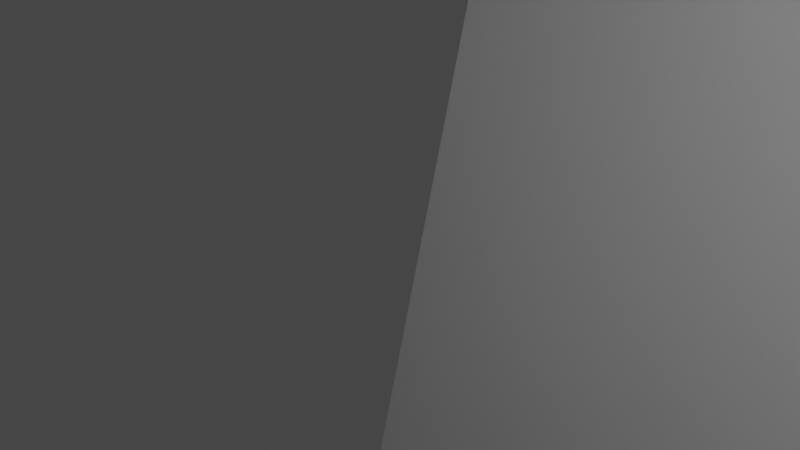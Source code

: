 # Source: print_finger.blend  (saved by Blender 3.6.11; exported with 4.5.12 LTS)
import bpy
from mathutils import Matrix  # noqa: F401  (used for matrix-valued properties, if any)

bpy.ops.wm.read_factory_settings(use_empty=True)
scene = bpy.context.scene
scene.name = 'Scene'

# ---- collections
col_collection = bpy.data.collections.new('Collection'); scene.collection.children.link(col_collection)

# ---- world
world_world = bpy.data.worlds.new('World'); scene.world = world_world
world_world.use_nodes = True; world_world.node_tree.nodes.clear()
_N = world_world.node_tree.nodes; _L = world_world.node_tree.links
n0 = _N.new('ShaderNodeOutputWorld'); n0.name = 'World Output'; n0.location = (300, 300)
n1 = _N.new('ShaderNodeBackground'); n1.name = 'Background'; n1.location = (10, 300)
n1.inputs[0].default_value = (0.05088, 0.05088, 0.05088, 1.0)
_L.new(n1.outputs[0], n0.inputs[0])
n0.is_active_output = True
world_world.color = (0.05088, 0.05088, 0.05088)
world_world.use_sun_shadow = False
world_world.sun_shadow_jitter_overblur = 0.0

# ---- cameras
cam_camera = bpy.data.cameras.new('Camera')
cam_camera.clip_end = 100.0
cam_camera.ortho_scale = 7.314

# ---- lights
light_light = bpy.data.lights.new('Light', 'POINT')
light_light.transmission_factor = 0.0
light_light.energy = 1000.0
light_light.shadow_soft_size = 0.1
light_light.shadow_maximum_resolution = 0.006
light_light.use_absolute_resolution = True

# ---- meshes
me_long_finger_print = bpy.data.meshes.new('long_finger_print')
me_long_finger_print.from_pydata([(-62.24, 20.96, -564.8), (62.76, 20.96, -564.8), (0.2642, 19.96, 448.1), (70.57, 20.96, -565.6), (0.2642, -47.24, 448.1), (3.971, -47.24, 447.7), (78.07, 20.96, -567.8), (-54.43, 20.96, -565.6), (-90.34, 20.96, 217.7), (84.99, 20.96, -571.5), (3.971, 19.96, 447.7), (-46.93, 20.96, -567.8), (7.535, -47.24, 446.7), (91.05, 20.96, -576.5), (0.2642, 232.0, 157.4), (96.02, 20.96, -582.6), (-40.01, 20.96, -571.5), (7.535, 19.96, 446.7), (99.72, 20.96, -589.5), (-33.95, 20.96, -576.5), (10.82, -47.24, 444.9), (-93.91, 20.96, 216.7), (102.0, 20.96, -597.0), (13.7, -47.24, 442.5), (102.8, 20.96, -604.8), (-28.98, 20.96, -582.6), (10.82, 19.96, 444.9), (16.06, -47.24, 439.7), (102.0, 20.96, -612.6), (-25.28, 20.96, -589.5), (-90.34, -47.34, 217.7), (99.72, 20.96, -620.1), (-23.0, 20.96, -597.0), (-97.19, 20.96, 214.9), (96.02, 20.96, -627.0), (13.7, 19.96, 442.5), (17.82, -47.24, 436.4), (91.05, 20.96, -633.1), (-22.24, 20.96, -604.8), (84.99, 20.96, -638.1), (106.3, 13.92, -690.1), (-100.1, 20.96, 212.5), (78.07, 20.96, -641.8), (-23.0, 20.96, -612.6), (18.9, -47.24, 432.8), (70.57, 20.96, -644.0), (16.06, 19.96, 439.7), (-25.28, 20.96, -620.1), (62.76, 20.96, -644.8), (19.26, -47.24, 429.1), (-28.98, 20.96, -627.0), (-105.7, 70.62, -690.0), (54.96, 20.96, -644.0), (18.9, -47.24, 425.4), (47.46, 20.96, -641.8), (-33.95, 20.96, -633.1), (17.82, 19.96, 436.4), (-102.4, 20.96, 209.7), (40.54, 20.96, -638.1), (17.82, -47.24, 421.8), (34.48, 20.96, -633.1), (-40.01, 20.96, -638.1), (-93.91, -47.34, 216.7), (18.9, 19.96, 432.8), (29.51, 20.96, -627.0), (-46.93, 20.96, -641.8), (-104.2, 20.96, 206.4), (25.81, 20.96, -620.1), (16.06, -47.24, 418.5), (23.53, 20.96, -612.6), (-54.43, 20.96, -644.0), (13.7, -47.24, 415.7), (22.76, 20.96, -604.8), (-62.24, 20.96, -644.8), (19.26, 19.96, 429.1), (10.82, -47.24, 413.3), (23.53, 20.96, -597.0), (-70.04, 20.96, -644.0), (25.81, 20.96, -589.5), (-105.3, 20.96, 202.8), (-6.807, 19.96, 422.0), (-77.54, 20.96, -641.8), (29.51, 20.96, -582.6), (18.9, 19.96, 425.4), (34.48, 20.96, -576.5), (7.535, -47.24, 411.5), (-84.46, 20.96, -638.1), (40.54, 20.96, -571.5), (106.2, 70.62, -690.0), (-105.6, 20.96, 199.1), (47.46, 20.96, -567.8), (-90.52, 20.96, -633.1), (17.82, 19.96, 421.8), (54.96, 20.96, -565.6), (-8.975, 19.96, 425.3), (-95.49, 20.96, -627.0), (3.971, -47.24, 410.5), (-97.19, -47.34, 214.9), (-99.19, 20.96, -620.1), (0.2642, -47.24, 410.1), (16.06, 19.96, 418.5), (-101.5, 20.96, -612.6), (-105.3, 20.96, 195.4), (-3.443, -47.24, 410.5), (-102.2, 20.96, -604.8), (13.7, 19.96, 415.7), (-7.007, -47.24, 411.5), (-101.5, 20.96, -597.0), (-104.2, 20.96, 191.8), (-10.29, -47.24, 413.3), (-99.19, 20.96, -589.5), (-105.8, 14.21, -690.1), (-102.4, 20.96, 188.5), (-95.49, 20.96, -582.6), (10.82, 19.96, 413.3), (-13.17, -47.24, 415.7), (-90.52, 20.96, -576.5), (-15.53, -47.24, 418.5), (7.535, 19.96, 411.5), (-100.1, 20.96, 185.7), (-84.46, 20.96, -571.5), (-100.1, -47.34, 212.5), (-77.54, 20.96, -567.8), (-17.29, -47.24, 421.8), (3.971, 19.96, 410.5), (-70.04, 20.96, -565.6), (-18.37, -47.24, 425.4), (-106.6, 91.17, -538.2), (-97.19, 20.96, 183.3), (-18.74, -47.24, 429.1), (0.2642, 19.96, 410.1), (-18.37, -47.24, 432.8), (-102.4, -47.34, 209.7), (-3.443, 19.96, 410.5), (-17.29, -47.24, 436.4), (-93.91, 20.96, 181.5), (107.3, 91.5, -539.7), (-7.007, 19.96, 411.5), (-15.53, -47.24, 439.7), (-90.34, 20.96, 180.5), (-13.17, -47.24, 442.5), (-10.29, 19.96, 413.3), (-10.29, -47.24, 444.9), (-86.64, 20.96, 180.1), (-104.7, -8.841, -537.6), (-7.007, -47.24, 446.7), (-13.17, 19.96, 415.7), (-3.443, -47.24, 447.7), (-82.93, 20.96, 180.5), (-15.53, 19.96, 418.5), (-104.2, -47.34, 206.4), (-79.36, 20.96, 181.5), (-17.29, 19.96, 421.8), (-18.37, 19.96, 425.4), (-76.08, 20.96, 183.3), (-18.74, 19.96, 429.1), (105.1, -8.911, -537.6), (-73.2, 20.96, 185.7), (-18.37, 19.96, 432.8), (-105.3, -47.34, 202.8), (-70.84, 20.96, 188.5), (-17.29, 19.96, 436.4), (106.6, -8.73, -666.6), (-69.08, 20.96, 191.8), (-15.53, 19.96, 439.7), (-13.17, 19.96, 442.5), (-68.0, 20.96, 195.4), (-105.6, -47.34, 199.1), (-10.29, 19.96, 444.9), (-67.64, 20.96, 199.1), (-106.0, -8.727, -667.0), (-7.007, 19.96, 446.7), (-3.443, 19.96, 447.7), (-68.0, 20.96, 202.8), (-69.08, 20.96, 206.4), (-106.4, 92.01, -668.7), (-105.3, -47.34, 195.4), (-70.84, 20.96, 209.7), (107.1, 91.58, -668.9), (-73.2, 20.96, 212.5), (-76.08, 20.96, 214.9), (-104.2, -47.34, 191.8), (-79.36, 20.96, 216.7), (-82.93, 20.96, 217.7), (-14.74, 132.9, 87.4), (-86.64, 20.96, 218.1), (-139.7, -7.036, 87.4), (-86.74, 20.96, 209.1), (-102.4, -47.34, 188.5), (-84.78, 20.96, 208.9), (-81.18, 20.96, 190.8), (-82.91, 20.96, 189.9), (-81.18, 20.96, 207.4), (-139.7, -77.04, 87.4), (-82.91, 20.96, 208.3), (-78.42, 20.96, 193.5), (-78.42, 20.96, 204.7), (-100.1, -47.34, 185.7), (-76.74, 20.96, 199.1), (-91.36, 230.0, 87.33), (-76.93, 20.96, 201.0), (-76.93, 20.96, 197.1), (-77.5, 20.96, 202.9), (-77.5, 20.96, 195.3), (-97.19, -47.34, 183.3), (-79.66, 20.96, 206.2), (-79.66, 20.96, 192.0), (140.3, -77.04, 467.4), (-96.74, 20.96, 199.1), (-95.97, 20.96, 195.3), (140.3, -7.036, 157.4), (-96.54, 20.96, 197.1), (-93.91, -47.34, 181.5), (-96.54, 20.96, 201.0), (-93.81, 20.96, 206.2), (-95.05, 20.96, 193.5), (-95.05, 20.96, 204.7), (-90.34, -47.34, 180.5), (-93.81, 20.96, 192.0), (-95.97, 20.96, 202.9), (-90.56, 20.96, 208.3), (64.82, -7.709, 157.4), (-92.29, 20.96, 190.8), (-92.29, 20.96, 207.4), (-88.69, 20.96, 189.3), (-84.78, 20.96, 189.3), (-139.7, -77.04, 467.4), (-86.74, 20.96, 189.1), (-90.56, 20.96, 189.9), (-86.64, -47.34, 180.1), (-88.69, 20.96, 208.9), (-139.7, -7.036, 157.4), (-96.74, -47.34, 199.1), (-95.97, -47.34, 195.3), (-96.54, -47.34, 197.1), (-96.54, -47.34, 201.0), (-93.81, -47.34, 192.0), (-82.93, -47.34, 180.5), (-95.05, -47.34, 193.5), (-95.05, -47.34, 204.7), (0.2643, -77.04, 467.4), (-95.97, -47.34, 202.9), (-93.81, -47.34, 206.2), (-139.7, 232.0, 157.4), (-90.56, -47.34, 189.9), (-92.29, -47.34, 190.8), (-79.36, -47.34, 181.5), (-92.29, -47.34, 207.4), (-86.74, -47.34, 209.1), (-88.69, -47.34, 208.9), (140.3, 232.0, 157.4), (-82.91, -47.34, 208.3), (-84.78, -47.34, 208.9), (-90.56, -47.34, 208.3), (-76.08, -47.34, 183.3), (-88.69, -47.34, 189.3), (-84.78, -47.34, 189.3), (140.3, -7.036, 87.4), (-86.74, -47.34, 189.1), (-81.18, -47.34, 190.8), (-73.2, -47.34, 185.7), (-81.18, -47.34, 207.4), (-82.91, -47.34, 189.9), (-79.66, -47.34, 206.2), (140.3, 231.0, 87.4), (-78.42, -47.34, 193.5), (-78.42, -47.34, 204.7), (-139.7, 231.0, 87.4), (-76.74, -47.34, 199.1), (-76.93, -47.34, 201.0), (-70.84, -47.34, 188.5), (-76.93, -47.34, 197.1), (-77.5, -47.34, 202.9), (-77.5, -47.34, 195.3), (-79.66, -47.34, 192.0), (-14.74, -10.29, 87.4), (-69.08, -47.34, 191.8), (0.2643, -77.04, 87.4), (-68.0, -47.34, 195.4), (140.3, -77.04, 87.4), (-67.64, -47.34, 199.1), (15.26, -10.29, 87.4), (-68.0, -47.34, 202.8), (-91.78, 133.1, 87.37), (0.2643, -10.29, 87.4), (-69.08, -47.34, 206.4), (91.59, 229.8, 87.79), (15.26, 132.7, 87.4), (-70.84, -47.34, 209.7), (-73.2, -47.34, 212.5), (94.27, 133.6, 87.58), (0.1336, -9.722, 466.3), (-76.08, -47.34, 214.9), (-14.74, 124.8, 41.11), (-79.36, -47.34, 216.7), (15.26, 124.7, 41.14), (1.504, 91.75, -603.5), (-82.93, -47.34, 217.7), (1.763, 91.34, -539.0), (-86.64, -47.34, 218.1), (1.242, 91.79, -668.8), (-106.5, 91.58, -601.8), (107.2, 91.54, -605.2), (-58.1, 91.73, -583.8), (-62.36, 91.73, -583.4), (-53.88, 91.73, -585.0), (-49.98, 91.73, -587.1), (-46.56, 91.73, -589.9), (-43.75, 91.73, -593.3), (-41.65, 91.73, -597.2), (-40.35, 91.73, -601.4), (-39.94, 91.73, -605.4), (-40.31, 91.73, -610.1), (-41.58, 91.73, -614.4), (-43.64, 91.73, -618.3), (-46.42, 91.73, -621.7), (-49.81, 91.73, -624.5), (-53.69, 91.73, -626.6), (-57.91, 91.73, -627.9), (-62.29, 91.73, -628.3), (-66.68, 91.73, -627.9), (-70.91, 91.73, -626.7), (-74.8, 91.73, -624.6), (-78.23, 91.73, -621.8), (-81.04, 91.73, -618.4), (-83.13, 91.73, -614.5), (-84.43, 91.73, -610.3), (-84.85, 91.73, -605.6), (-84.47, 91.73, -601.6), (-83.21, 91.73, -597.3), (-81.15, 91.73, -593.4), (-78.36, 91.73, -590.0), (-74.97, 91.73, -587.2), (-71.09, 91.73, -585.1), (-66.88, 91.73, -583.8), (66.9, 91.73, -583.8), (62.64, 91.73, -583.4), (71.12, 91.73, -585.0), (75.02, 91.73, -587.1), (78.44, 91.73, -589.9), (81.25, 91.73, -593.3), (83.35, 91.73, -597.2), (84.65, 91.73, -601.4), (85.08, 91.73, -605.6), (84.69, 91.73, -610.1), (83.42, 91.73, -614.4), (81.36, 91.73, -618.3), (78.58, 91.73, -621.7), (75.19, 91.73, -624.5), (71.31, 91.73, -626.6), (67.09, 91.73, -627.9), (62.71, 91.73, -628.3), (58.32, 91.73, -627.9), (54.09, 91.73, -626.7), (50.2, 91.73, -624.6), (46.77, 91.73, -621.8), (43.96, 91.73, -618.4), (41.87, 91.73, -614.5), (40.57, 91.73, -610.3), (40.17, 91.73, -605.4), (40.53, 91.73, -601.6), (41.79, 91.73, -597.3), (43.85, 91.73, -593.4), (46.64, 91.73, -590.0), (50.03, 91.73, -587.2), (53.91, 91.73, -585.1), (58.12, 91.73, -583.8), (140.0, -7.746, 467.0), (-139.2, -7.885, 467.4), (-179.7, 232.0, 157.3), (-179.7, -7.036, 157.4), (-179.7, 231.0, 87.4), (-179.8, -77.04, 87.4), (-179.8, -7.036, 87.4), (-175.8, -77.04, 467.4), (-175.2, -7.885, 467.4), (180.3, -77.04, 467.4), (180.3, -7.036, 157.4), (180.3, 232.0, 157.4), (180.3, -7.036, 87.4), (180.3, 231.0, 87.4), (180.3, -77.04, 87.4), (180.0, -7.746, 467.0), (76.74, -77.04, 182.8), (-76.08, -77.04, 183.3), (-97.19, -77.04, 183.3), (-73.2, -77.04, 185.7), (-100.1, -77.04, 185.7), (-102.4, -77.04, 188.5), (-73.2, -77.04, 212.5), (-70.84, -77.04, 188.5), (-70.84, -77.04, 209.7), (-67.64, -77.04, 199.1), (-68.0, -77.04, 202.8), (-69.08, -77.04, 191.8), (-68.0, -77.04, 195.4), (-69.08, -77.04, 206.4), (-105.3, -77.04, 195.4), (-105.6, -77.04, 199.1), (-104.2, -77.04, 191.8), (-105.3, -77.04, 202.8), (-104.2, -77.04, 206.4), (-97.19, -77.04, 214.9), (-93.91, -77.04, 216.7), (-102.4, -77.04, 209.7), (-100.1, -77.04, 212.5), (-90.34, -77.04, 217.7), (-76.08, -77.04, 214.9), (-79.36, -77.04, 216.7), (-86.64, -77.04, 218.1), (-82.93, -77.04, 217.7), (-86.64, -77.04, 180.1), (-79.36, -77.04, 181.5), (-82.93, -77.04, 180.5), (-93.91, -77.04, 181.5), (-90.34, -77.04, 180.5), (-70.84, -7.912, 188.5), (-70.74, -7.914, 188.7), (-102.4, -7.62, 188.5), (-102.7, -7.619, 189.0), (-73.2, -7.882, 185.7), (-100.1, -7.633, 185.7), (-97.19, -7.653, 183.3), (-86.64, -7.742, 180.1), (-90.34, -7.708, 180.5), (-93.91, -7.679, 181.5), (-79.36, -7.813, 181.5), (-82.93, -7.777, 180.5), (-76.08, -7.849, 183.3), (-104.2, -7.613, 191.8), (-69.08, -7.938, 191.8), (-105.6, -7.621, 199.1), (-105.3, -7.614, 195.4), (-105.3, -7.635, 202.8), (-102.4, -7.681, 209.7), (-100.1, -7.711, 212.5), (-104.2, -7.656, 206.4), (-68.0, -7.958, 195.4), (-79.36, -7.915, 216.7), (-73.2, -7.96, 212.5), (-76.08, -7.94, 214.9), (-67.64, -7.973, 199.1), (-68.0, -7.98, 202.8), (-69.08, -7.98, 206.4), (-70.84, -7.974, 209.7), (-82.93, -7.886, 217.7), (-97.19, -7.745, 214.9), (-93.91, -7.781, 216.7), (-86.64, -7.852, 218.1), (-90.34, -7.817, 217.7), (0.1413, -9.637, 448.1), (0.2642, -9.459, 410.1), (-64.85, -155.0, 231.9), (0.2642, -9.635, 448.1), (7.535, -9.359, 411.5), (7.535, -9.522, 446.7), (10.82, -9.319, 413.3), (3.971, -9.406, 410.5), (3.971, -9.579, 447.7), (10.82, -9.465, 444.9), (13.7, -9.287, 415.7), (16.06, -9.364, 439.7), (16.06, -9.266, 418.5), (13.7, -9.412, 442.5), (19.26, -9.268, 429.1), (18.9, -9.291, 432.8), (17.82, -9.255, 421.8), (18.9, -9.256, 425.4), (17.82, -9.323, 436.4), (-18.74, -9.29, 429.1), (-18.37, -9.277, 425.4), (-18.37, -9.312, 432.8), (-15.53, -9.285, 418.5), (-15.53, -9.383, 439.7), (-13.17, -9.304, 415.7), (-17.29, -9.276, 421.8), (-17.29, -9.343, 436.4), (-10.29, -9.332, 413.3), (-10.29, -9.479, 444.9), (-3.443, -9.413, 410.5), (-3.443, -9.586, 447.7), (-7.007, -9.369, 411.5), (-7.007, -9.532, 446.7), (-13.17, -9.429, 442.5), (10.82, -77.04, 444.9), (7.535, -77.04, 446.7), (17.82, -77.04, 421.8), (16.06, -77.04, 439.7), (13.7, -77.04, 442.5), (19.26, -77.04, 429.1), (18.9, -77.04, 432.8), (18.9, -77.04, 425.4), (17.82, -77.04, 436.4), (0.2643, -77.04, 448.1), (0.2643, -77.04, 410.1), (3.971, -77.04, 410.5), (7.535, -77.04, 411.5), (3.971, -77.04, 447.7), (10.82, -77.04, 413.3), (16.06, -77.04, 418.5), (13.7, -77.04, 415.7), (-7.007, -77.04, 411.5), (-3.443, -77.04, 410.5), (0.2642, -77.04, 448.1), (64.92, -155.0, 232.0), (-15.53, -77.04, 418.5), (-7.007, -77.04, 446.7), (-7.129, -77.04, 446.6), (-3.443, -77.04, 447.7), (-10.29, -77.04, 413.3), (-13.17, -77.04, 415.7), (-18.74, -77.04, 429.1), (-17.29, -77.04, 421.8), (-18.37, -77.04, 425.4), (-18.37, -77.04, 432.8), (-13.17, -77.04, 442.5), (-10.29, -77.04, 444.9), (-15.53, -77.04, 439.7), (-17.29, -77.04, 436.4), (-5.292, 19.96, 437.4), (-1.687, 19.96, 438.9), (-3.563, 19.96, 438.3), (0.2642, 19.96, 439.1), (4.091, 19.96, 438.3), (2.215, 19.96, 438.9), (5.82, 19.96, 420.8), (5.82, 19.96, 437.4), (8.579, 19.96, 423.5), (8.579, 19.96, 434.7), (10.26, 19.96, 429.1), (10.07, 19.96, 427.1), (10.07, 19.96, 431.0), (9.503, 19.96, 432.9), (7.335, 19.96, 422.0), (9.503, 19.96, 425.3), (7.335, 19.96, 436.2), (-9.736, 19.96, 429.1), (-9.544, 19.96, 427.1), (-9.544, 19.96, 431.0), (-8.05, 19.96, 423.5), (-8.05, 19.96, 434.7), (-8.975, 19.96, 432.9), (-3.563, 19.96, 419.9), (-5.292, 19.96, 420.8), (0.2642, 19.96, 419.1), (4.091, 19.96, 419.9), (2.215, 19.96, 419.3), (-1.687, 19.96, 419.3), (-6.807, 19.96, 436.2), (-8.05, -47.24, 434.7), (-5.292, -47.24, 437.4), (-6.807, -47.24, 436.2), (-1.687, -47.24, 438.9), (2.215, -47.24, 438.9), (0.2642, -47.24, 439.1), (-3.563, -47.24, 438.3), (5.82, -47.24, 437.4), (8.579, -47.24, 434.7), (9.503, -47.24, 432.9), (7.335, -47.24, 436.2), (10.26, -47.24, 429.1), (10.07, -47.24, 431.0), (10.07, -47.24, 427.1), (4.091, -47.24, 438.3), (-9.736, -47.24, 429.1), (-8.83, -47.24, 425.4), (-9.544, -47.24, 427.1), (-9.544, -47.24, 431.0), (-5.292, -47.24, 420.8), (-6.61, -47.24, 422.1), (-3.563, -47.24, 419.9), (-8.975, -47.24, 432.9), (-1.687, -47.24, 419.3), (4.091, -47.24, 419.9), (2.215, -47.24, 419.3), (0.2642, -47.24, 419.1), (7.335, -47.24, 422.0), (9.503, -47.24, 425.3), (8.579, -47.24, 423.5), (5.82, -47.24, 420.8), (-8.05, -47.23, 423.5), (140.2, -7.133, 199.6), (86.26, 20.96, 218.1), (86.26, -47.34, 218.1), (89.97, 20.96, 217.7), (93.54, 20.96, 216.7), (96.82, 20.96, 214.9), (89.97, -47.34, 217.7), (99.7, 20.96, 212.5), (93.54, -47.34, 216.7), (102.1, 20.96, 209.7), (103.8, 20.96, 206.4), (104.9, 20.96, 202.8), (96.82, -47.34, 214.9), (105.3, 20.96, 199.1), (99.7, -47.34, 212.5), (104.9, 20.96, 195.4), (103.8, 20.96, 191.8), (102.1, 20.96, 188.5), (102.1, -47.34, 209.7), (99.7, 20.96, 185.7), (96.82, 20.96, 183.3), (93.54, 20.96, 181.5), (103.8, -47.34, 206.4), (89.97, 20.96, 180.5), (86.26, 20.96, 180.1), (104.9, -47.34, 202.8), (82.56, 20.96, 180.5), (78.99, 20.96, 181.5), (105.3, -47.34, 199.1), (75.71, 20.96, 183.3), (72.83, 20.96, 185.7), (104.9, -47.34, 195.4), (70.47, 20.96, 188.5), (103.8, -47.34, 191.8), (68.71, 20.96, 191.8), (67.63, 20.96, 195.4), (102.1, -47.34, 188.5), (67.26, 20.96, 199.1), (67.63, 20.96, 202.8), (99.7, -47.34, 185.7), (68.71, 20.96, 206.4), (70.47, 20.96, 209.7), (72.83, 20.96, 212.5), (96.82, -47.34, 183.3), (75.71, 20.96, 214.9), (78.99, 20.96, 216.7), (93.54, -47.34, 181.5), (82.56, 20.96, 217.7), (89.97, -47.34, 180.5), (86.26, -47.34, 180.1), (82.56, -47.34, 180.5), (78.99, -47.34, 181.5), (75.71, -47.34, 183.3), (86.36, -47.34, 189.1), (72.83, -47.34, 185.7), (70.47, -47.34, 188.5), (86.36, 20.96, 209.1), (88.32, 20.96, 208.9), (91.92, 20.96, 190.8), (90.19, 20.96, 189.9), (91.92, 20.96, 207.4), (90.19, 20.96, 208.3), (94.68, 20.96, 193.5), (68.71, -47.34, 191.8), (94.68, 20.96, 204.7), (96.36, 20.96, 199.1), (96.17, 20.96, 201.0), (96.17, 20.96, 197.1), (95.6, 20.96, 202.9), (95.6, 20.96, 195.3), (93.44, 20.96, 206.2), (93.44, 20.96, 192.0), (76.36, 20.96, 199.1), (67.63, -47.34, 195.4), (77.13, 20.96, 195.3), (76.56, 20.96, 197.1), (76.56, 20.96, 201.0), (79.29, 20.96, 192.0), (78.05, 20.96, 193.5), (78.05, 20.96, 204.7), (77.13, 20.96, 202.9), (80.81, 20.96, 207.4), (67.26, -47.34, 199.1), (82.54, 20.96, 189.9), (82.54, 20.96, 208.3), (84.41, 20.96, 208.9), (88.32, 20.96, 189.3), (67.63, -47.34, 202.8), (86.36, 20.96, 189.1), (84.41, 20.96, 189.3), (80.81, 20.96, 190.8), (79.29, 20.96, 206.2), (68.71, -47.34, 206.4), (70.47, -47.34, 209.7), (72.83, -47.34, 212.5), (75.71, -47.34, 214.9), (78.99, -47.34, 216.7), (82.56, -47.34, 217.7), (86.36, -47.34, 209.1), (88.32, -47.34, 208.9), (91.92, -47.34, 190.8), (90.19, -47.34, 189.9), (91.92, -47.34, 207.4), (90.19, -47.34, 208.3), (94.68, -47.34, 193.5), (94.68, -47.34, 204.7), (96.36, -47.34, 199.1), (96.17, -47.34, 201.0), (96.17, -47.34, 197.1), (95.6, -47.34, 202.9), (93.44, -47.34, 206.2), (93.44, -47.34, 192.0), (76.36, -47.34, 199.1), (77.13, -47.34, 195.3), (76.56, -47.34, 197.1), (76.56, -47.34, 201.0), (79.29, -47.34, 192.0), (78.05, -47.34, 193.5), (78.05, -47.34, 204.7), (77.13, -47.34, 202.9), (80.81, -47.34, 207.4), (82.54, -47.34, 189.9), (82.54, -47.34, 208.3), (84.41, -47.34, 208.9), (88.32, -47.34, 189.3), (84.41, -47.34, 189.3), (80.81, -47.34, 190.8), (79.29, -47.34, 206.2), (75.71, -77.04, 183.3), (86.26, -77.04, 180.1), (93.54, -77.04, 181.5), (96.82, -77.04, 183.3), (89.97, -77.04, 180.5), (78.99, -77.04, 181.5), (82.56, -77.04, 180.5), (99.7, -77.04, 185.7), (72.83, -77.04, 185.7), (70.47, -77.04, 188.5), (67.26, -77.04, 199.1), (67.63, -77.04, 195.4), (67.63, -77.04, 202.8), (70.47, -77.04, 209.7), (68.71, -77.04, 191.8), (68.71, -77.04, 206.4), (72.83, -77.04, 212.5), (93.54, -77.04, 216.7), (99.7, -77.04, 212.5), (96.82, -77.04, 214.9), (105.3, -77.04, 199.1), (104.9, -77.04, 195.4), (103.8, -77.04, 191.8), (103.8, -77.04, 206.4), (102.1, -77.04, 188.5), (102.1, -77.04, 209.7), (89.97, -77.04, 217.7), (75.71, -77.04, 214.9), (86.26, -77.04, 218.1), (78.99, -77.04, 216.7), (82.56, -77.04, 217.7), (95.6, -47.34, 195.3), (70.47, -7.889, 188.5), (102.1, -7.596, 188.5), (68.71, -7.913, 191.8), (99.7, -7.677, 212.5), (102.1, -7.648, 209.7), (105.3, -7.592, 199.1), (104.9, -7.587, 195.4), (104.9, -7.605, 202.8), (103.8, -7.623, 206.4), (103.8, -7.588, 191.8), (67.63, -7.932, 195.4), (67.26, -7.944, 199.1), (67.63, -7.95, 202.8), (68.71, -7.948, 206.4), (78.99, -7.878, 216.7), (70.47, -7.94, 209.7), (72.83, -7.926, 212.5), (75.71, -7.905, 214.9), (96.82, -7.709, 214.9), (82.56, -7.848, 217.7), (93.54, -7.744, 216.7), (89.97, -7.779, 217.7), (86.26, -7.814, 218.1), (102.1, -7.596, 188.5), (99.7, -7.611, 185.7), (72.83, -7.86, 185.7), (75.71, -7.827, 183.3), (86.26, -7.722, 180.1), (82.56, -7.757, 180.5), (78.99, -7.793, 181.5), (89.97, -7.688, 180.5), (93.54, -7.658, 181.5), (96.82, -7.632, 183.3), (104.9, -77.06, 202.8), (-139.7, -7.146, 197.7), (64.92, -7.987, 232.0), (-64.74, -8.286, 231.9), (64.94, -77.04, 157.4), (64.92, -77.06, 232.0), (-64.4, -7.709, 157.4), (0.2643, -77.04, 157.3), (-64.8, -77.04, 157.3), (-64.85, -77.04, 231.9), (0.2643, -77.04, 231.9), (0.2643, -155.0, 231.9), (64.92, -155.0, 262.0), (-64.85, -155.0, 261.9), (0.2643, -155.0, 261.9), (64.92, -77.53, 262.0), (-65.07, -77.04, 261.9), (0.2701, -77.28, 261.9), (62.56, -8.73, -666.7), (-54.43, -8.819, -565.6), (-62.24, -8.818, -564.8), (-28.98, -8.803, -582.6), (-33.95, -8.81, -576.5), (-46.93, -8.818, -567.8), (-40.01, -8.815, -571.5), (-84.46, -8.753, -638.1), (-84.37, -8.812, -571.5), (-77.54, -8.75, -641.8), (-77.54, -8.815, -567.8), (-70.04, -8.748, -644.0), (-62.24, -8.747, -644.8), (-54.43, -8.748, -644.0), (-33.95, -8.758, -633.1), (-46.93, -8.75, -641.8), (-40.01, -8.753, -638.1), (-70.04, -8.817, -565.6), (-25.28, -8.796, -589.5), (-23.0, -8.79, -597.0), (-28.98, -8.763, -627.0), (-22.24, -8.783, -604.8), (-25.28, -8.77, -620.1), (-23.0, -8.776, -612.6), (-84.46, -8.812, -571.5), (-90.52, -8.807, -576.5), (-90.52, -8.757, -633.1), (-102.2, -8.782, -604.8), (-101.5, -8.775, -612.6), (-101.5, -8.789, -597.0), (-95.49, -8.802, -582.6), (-95.49, -8.762, -627.0), (-99.19, -8.768, -620.1), (-99.19, -8.795, -589.5), (-62.34, 20.96, -583.4), (-58.1, 20.96, -583.8), (-53.88, 20.96, -585.0), (-49.98, 20.96, -587.1), (-46.56, 20.96, -589.9), (-43.75, 20.96, -593.3), (-41.65, 20.96, -597.2), (-40.35, 20.96, -601.4), (-39.91, 20.96, -605.6), (-40.02, 20.96, -607.1), (-40.31, 20.96, -610.1), (-41.58, 20.96, -614.4), (-43.64, 20.96, -618.3), (-46.42, 20.96, -621.7), (-49.81, 20.96, -624.5), (-53.69, 20.96, -626.6), (-57.91, 20.96, -627.9), (-62.29, 20.96, -628.3), (-66.68, 20.96, -627.9), (-70.91, 20.96, -626.7), (-74.8, 20.96, -624.6), (-78.23, 20.96, -621.8), (-81.04, 20.96, -618.4), (-83.13, 20.96, -614.5), (-84.43, 20.96, -610.3), (-84.87, 20.96, -605.9), (-84.47, 20.96, -601.6), (-83.21, 20.96, -597.3), (-81.15, 20.96, -593.4), (-78.36, 20.96, -590.0), (-74.97, 20.96, -587.2), (-71.09, 20.96, -585.1), (-66.88, 20.96, -583.8), (85.09, -8.764, -638.0), (84.8, -8.857, -571.4), (91.05, -8.773, -633.1), (91.05, -8.852, -576.5), (96.02, -8.783, -627.0), (99.72, -8.793, -620.1), (96.02, -8.845, -582.6), (102.8, -8.816, -604.8), (102.0, -8.805, -612.6), (102.0, -8.827, -597.0), (99.72, -8.836, -589.5), (23.53, -8.779, -612.6), (22.76, -8.79, -604.8), (23.53, -8.801, -597.0), (25.81, -8.812, -589.5), (34.48, -8.833, -576.5), (40.54, -8.842, -571.5), (47.46, -8.85, -567.8), (62.76, -8.859, -564.8), (54.96, -8.855, -565.6), (78.07, -8.86, -567.8), (70.57, -8.86, -565.6), (29.51, -8.823, -582.6), (62.7, -8.749, -644.8), (54.96, -8.75, -644.0), (25.81, -8.77, -620.1), (29.51, -8.764, -627.0), (34.48, -8.759, -633.1), (47.46, -8.751, -641.8), (40.54, -8.755, -638.1), (62.66, 20.96, -583.4), (66.9, 20.96, -583.8), (71.12, 20.96, -585.0), (75.02, 20.96, -587.1), (78.44, 20.96, -589.9), (81.25, 20.96, -593.3), (83.35, 20.96, -597.2), (84.65, 20.96, -601.4), (85.09, 20.96, -605.7), (84.69, 20.96, -610.1), (83.42, 20.96, -614.4), (81.36, 20.96, -618.3), (78.58, 20.96, -621.7), (75.19, 20.96, -624.5), (71.31, 20.96, -626.6), (67.09, 20.96, -627.9), (62.71, 20.96, -628.3), (58.32, 20.96, -627.9), (54.09, 20.96, -626.7), (50.2, 20.96, -624.6), (46.77, 20.96, -621.8), (43.96, 20.96, -618.4), (41.87, 20.96, -614.5), (40.57, 20.96, -610.3), (40.13, 20.96, -605.8), (40.53, 20.96, -601.6), (41.79, 20.96, -597.3), (43.85, 20.96, -593.4), (46.64, 20.96, -590.0), (50.03, 20.96, -587.2), (53.91, 20.96, -585.1), (58.12, 20.96, -583.8), (78.07, -8.756, -641.8), (70.57, -8.75, -644.0)], [], [(40, 51, 88), (40, 111, 51), (298, 127, 286, 136), (14, 221, 210), (162, 178, 302, 136), (162, 136, 156), (40, 88, 178), (40, 178, 162), (175, 170, 127, 301), (127, 170, 144), (51, 111, 175), (175, 111, 170), (286, 290, 156), (40, 170, 111), (162, 792, 170, 40), (88, 175, 300, 178), (88, 51, 175), (286, 156, 136), (859, 162, 156, 860, 862, 865, 869, 868, 866, 867, 864, 863, 861), (156, 144, 794, 793, 797, 798, 796, 795, 810, 811, 813, 871, 872, 873, 881, 874, 875, 876, 878, 877, 880, 879, 860), (794, 144, 800, 802, 809), (816, 800, 144, 170, 799, 818, 823, 824, 820, 819, 821, 825, 822, 817), (453, 450, 291, 367, 776, 777, 451, 457, 454, 456, 460, 462, 466, 467, 464, 465, 468, 461, 463, 459, 455, 458), (291, 226, 240), (291, 240, 207), (210, 250, 14), (250, 210, 377, 378), (264, 250, 378, 380), (231, 267, 186), (243, 267, 231), (193, 186, 275), (193, 275, 277), (485, 240, 493, 497), (503, 493, 240, 507, 506, 508), (782, 384, 412, 413, 411, 415, 414, 385, 193, 277), (184, 275, 186), (243, 231, 14), (283, 184, 186), (275, 284, 277), (277, 284, 281), (277, 281, 279), (279, 281, 257), (287, 290, 257), (257, 281, 287), (286, 264, 290), (264, 257, 290), (281, 293, 295), (293, 281, 275), (184, 293, 275), (790, 408, 407, 389, 391, 396, 393, 392, 395, 394, 390, 386, 384, 782, 783, 784, 791), (295, 287, 281), (14, 231, 780, 221), (243, 14, 267), (199, 267, 14), (14, 250, 264), (14, 264, 286), (367, 207, 376, 382), (367, 382, 377, 210, 581), (231, 186, 193), (368, 226, 291), (477, 481, 479, 451, 777, 368, 291, 450, 480, 482, 478, 483, 473, 476, 471, 469, 470, 475, 472, 474), (199, 286, 127), (199, 144, 283), (127, 144, 199), (312, 311, 296, 300, 175, 301, 327, 326, 325, 324, 323, 322, 321, 320, 319, 318, 317, 316, 315, 314, 313), (328, 327, 301, 127, 298, 296, 311, 310, 309, 308, 307, 306, 305, 303, 304, 334, 333, 332, 331, 330, 329), (336, 335, 890, 889), (890, 335, 337, 891), (891, 337, 338, 892), (892, 338, 339, 893), (893, 339, 340, 894), (894, 340, 341, 895), (895, 341, 342, 896), (896, 342, 343, 897), (897, 343, 344, 898), (898, 344, 345, 899), (899, 345, 346, 900), (900, 346, 347, 901), (901, 347, 348, 902), (902, 348, 349, 903), (903, 349, 350, 904), (904, 350, 351, 905), (905, 351, 352, 906), (906, 352, 353, 907), (907, 353, 354, 908), (908, 354, 355, 909), (909, 355, 356, 910), (910, 356, 357, 911), (911, 357, 358, 912), (913, 912, 358, 359), (913, 359, 360, 914), (914, 360, 361, 915), (915, 361, 362, 916), (362, 363, 917, 916), (917, 363, 364, 918), (918, 364, 365, 919), (919, 365, 366, 920), (366, 336, 889, 920), (304, 303, 827, 826), (827, 303, 305, 828), (828, 305, 306, 829), (829, 306, 307, 830), (830, 307, 308, 831), (831, 308, 309, 832), (832, 309, 310, 833), (833, 310, 311, 834), (836, 835, 834, 311, 312), (836, 312, 313, 837), (837, 313, 314, 838), (838, 314, 315, 839), (839, 315, 316, 840), (840, 316, 317, 841), (841, 317, 318, 842), (842, 318, 319, 843), (843, 319, 320, 844), (844, 320, 321, 845), (845, 321, 322, 846), (846, 322, 323, 847), (847, 323, 324, 848), (848, 324, 325, 849), (849, 325, 326, 850), (850, 326, 327, 851), (851, 327, 328, 852), (852, 328, 329, 853), (853, 329, 330, 854), (330, 331, 855, 854), (855, 331, 332, 856), (856, 332, 333, 857), (857, 333, 334, 858), (334, 304, 826, 858), (286, 199, 14), (293, 283, 144), (295, 290, 287), (290, 295, 156), (293, 184, 283), (267, 199, 283, 186), (293, 144, 156, 295), (231, 226, 368, 775), (193, 226, 231), (780, 231, 419, 418, 421, 422, 425, 424, 423, 427, 426, 428, 420, 416, 417), (429, 419, 231, 775, 431, 432), (367, 291, 207), (370, 231, 243, 369), (193, 186, 373, 372), (368, 226, 374, 375), (369, 243, 267, 371), (371, 267, 186, 373), (370, 369, 371, 373), (374, 372, 373, 370, 375), (374, 226, 193, 372), (775, 368, 375, 370, 231), (377, 379, 378), (378, 379, 380), (376, 381, 379), (376, 379, 382), (279, 257, 379, 381), (207, 279, 381, 376), (210, 257, 379, 377), (257, 367, 382, 379), (257, 264, 380, 379), (378, 382, 367, 250), (377, 382, 378), (367, 581, 210, 250), (243, 369, 375, 368), (370, 375, 369), (368, 775, 231, 243), (344, 343, 302, 178, 300, 296, 359, 358, 357, 356, 355, 354, 353, 352, 351, 350, 349, 348, 347, 346, 345), (360, 359, 296, 298, 136, 302, 343, 342, 341, 340, 339, 338, 337, 335, 336, 366, 364, 363, 362, 361), (233, 234, 176, 181, 188, 197, 204, 212, 217, 229, 237, 246, 254, 260, 270, 276, 278, 280, 282, 285, 288, 289, 292, 294, 297, 299, 30, 249, 248, 252, 251, 261, 263, 266, 272, 269, 268, 271, 273, 265, 274, 259, 262, 256, 258, 255, 244, 245, 236, 238), (253, 249, 30, 62, 97, 121, 132, 150, 159, 167, 176, 234, 232, 235, 241, 239, 242, 247), (406, 30, 299, 409), (62, 30, 406, 403), (402, 97, 62, 403), (405, 121, 97, 402), (404, 132, 121, 405), (401, 150, 132, 404), (400, 159, 150, 401), (398, 167, 159, 400), (397, 176, 167, 398), (399, 181, 176, 397), (188, 181, 399, 388), (387, 197, 188, 388), (385, 204, 197, 387), (385, 414, 212, 204), (415, 217, 212, 414), (411, 229, 217, 415), (413, 237, 229, 411), (412, 246, 237, 413), (384, 254, 246, 412), (386, 260, 254, 384), (270, 260, 386, 390), (394, 276, 270, 390), (395, 278, 276, 394), (392, 280, 278, 395), (393, 282, 280, 392), (396, 285, 282, 393), (391, 288, 285, 396), (389, 289, 288, 391), (407, 292, 289, 389), (294, 292, 407, 408), (297, 294, 408, 410), (299, 297, 410, 409), (112, 108, 102, 211, 209, 215, 218, 222, 228, 224, 227, 225, 191, 190, 206, 195, 203, 201, 198, 200, 202, 196, 205, 192, 194, 189, 187, 230, 8, 185, 183, 182, 180, 179, 177, 174, 173, 169, 166, 163, 160, 157, 154, 151, 148, 143, 139, 135, 128, 119), (57, 41, 33, 21, 8, 230, 220, 223, 214, 216, 219, 213, 208, 211, 102, 89, 79, 66), (448, 185, 8, 449), (449, 8, 21, 447), (447, 21, 33, 446), (446, 33, 41, 435), (435, 41, 57, 434), (434, 57, 66, 436), (436, 66, 79, 433), (433, 79, 89, 431), (431, 89, 102, 432), (432, 102, 108, 429), (419, 429, 108, 112, 418), (112, 119, 421, 418), (421, 119, 128, 422), (422, 128, 135, 425), (425, 135, 139, 424), (424, 139, 143, 423), (423, 143, 148, 427), (427, 148, 151, 426), (426, 151, 154, 428), (428, 154, 157, 420), (420, 157, 160, 416), (417, 416, 160, 163, 430), (430, 163, 166, 437), (437, 166, 169, 441), (441, 169, 173, 442), (442, 173, 174, 443), (174, 177, 444, 443), (177, 179, 439, 444), (439, 179, 180, 440), (440, 180, 182, 438), (438, 182, 183, 445), (445, 183, 185, 448), (187, 189, 252, 248), (189, 194, 251, 252), (194, 192, 261, 251), (192, 205, 263, 261), (205, 196, 266, 263), (196, 202, 272, 266), (272, 202, 200, 269), (269, 200, 198, 268), (268, 198, 201, 271), (271, 201, 203, 273), (273, 203, 195, 265), (265, 195, 206, 274), (274, 206, 190, 259), (259, 190, 191, 262), (262, 191, 225, 256), (256, 225, 227, 258), (258, 227, 224, 255), (255, 224, 228, 244), (244, 228, 222, 245), (245, 222, 218, 236), (236, 218, 215, 238), (215, 209, 233, 238), (209, 211, 234, 233), (234, 211, 208, 232), (232, 208, 213, 235), (235, 213, 219, 241), (241, 219, 216, 239), (239, 216, 214, 242), (214, 223, 247, 242), (223, 220, 253, 247), (220, 230, 249, 253), (230, 187, 248, 249), (458, 10, 2, 453), (455, 17, 10, 458), (459, 26, 17, 455), (463, 35, 26, 459), (461, 46, 35, 463), (468, 56, 46, 461), (465, 63, 56, 468), (464, 74, 63, 465), (467, 83, 74, 464), (466, 92, 83, 467), (100, 92, 466, 462), (105, 100, 462, 460), (456, 114, 105, 460), (454, 118, 114, 456), (457, 124, 118, 454), (451, 130, 124, 457), (479, 133, 130, 451), (481, 137, 133, 479), (477, 141, 137, 481), (474, 146, 141, 477), (149, 146, 474, 472), (152, 149, 472, 475), (470, 153, 152, 475), (469, 155, 153, 470), (471, 158, 155, 469), (476, 161, 158, 471), (473, 164, 161, 476), (483, 165, 164, 473), (478, 168, 165, 483), (482, 171, 168, 478), (480, 172, 171, 482), (480, 450, 453, 2, 172), (532, 528, 46, 56, 63, 74, 83, 92, 100, 105, 114, 118, 124, 130, 133, 137, 141, 146, 149, 152, 153, 155, 158, 161, 164, 165, 168, 519, 548, 540, 541, 538, 536, 537, 94, 539, 80, 543, 542, 547, 544, 546, 545, 525, 533, 527, 534, 530, 529, 531), (172, 2, 10, 17, 26, 35, 46, 528, 535, 526, 523, 524, 522, 520, 521, 519, 168, 171), (4, 5, 497, 493, 503), (497, 5, 12, 485), (485, 12, 20, 484), (484, 20, 23, 488), (488, 23, 27, 487), (487, 27, 36, 492), (492, 36, 44, 490), (490, 44, 49, 489), (489, 49, 53, 491), (491, 53, 59, 486), (486, 59, 68, 499), (499, 68, 71, 500), (500, 71, 75, 498), (498, 75, 85, 496), (496, 85, 96, 495), (494, 495, 96, 99), (494, 99, 103, 502), (502, 103, 106, 501), (501, 106, 109, 509), (509, 109, 115, 510), (510, 115, 117, 505), (505, 117, 123, 512), (512, 123, 126, 513), (513, 126, 129, 511), (511, 129, 131, 514), (514, 131, 134, 518), (518, 134, 138, 517), (517, 138, 140, 515), (515, 140, 142, 516), (507, 516, 142, 145, 506), (506, 145, 147, 508), (508, 147, 4, 503), (565, 580, 539, 94), (36, 27, 23, 20, 12, 563, 556, 559, 557, 558, 561, 560, 562, 577, 59, 53, 49, 44), (522, 524, 553, 554), (524, 523, 563, 553), (523, 526, 556, 563), (526, 535, 559, 556), (559, 535, 528, 557), (557, 528, 532, 558), (558, 532, 531, 561), (561, 531, 529, 560), (560, 529, 530, 562), (562, 530, 534, 577), (577, 534, 527, 578), (578, 527, 533, 576), (576, 533, 525, 579), (579, 525, 545, 573), (573, 545, 546, 574), (574, 546, 544, 575), (575, 544, 547, 572), (572, 547, 542, 570), (570, 542, 543, 568), (80, 569, 568, 543), (539, 580, 569, 80), (565, 94, 537, 566), (537, 536, 564, 566), (536, 538, 567, 564), (538, 541, 571, 567), (571, 541, 540, 549), (540, 548, 551, 549), (548, 519, 550, 551), (519, 521, 555, 550), (521, 520, 552, 555), (520, 522, 554, 552), (126, 123, 117, 115, 109, 106, 103, 99, 96, 85, 75, 71, 68, 59, 577, 578, 576, 579, 573, 574, 575, 572, 570, 568, 569, 580, 565, 566, 564, 567, 571, 549, 551, 550, 555, 552, 554, 553, 563, 12, 5, 4, 147, 145, 142, 140, 138, 134, 131, 129), (672, 708, 699, 660), (661, 660, 699, 700), (656, 653, 693, 695), (696, 693, 653, 657), (681, 639, 640, 682), (667, 705, 682, 640), (648, 689, 687, 646), (737, 583, 587, 735), (587, 589, 726, 735), (726, 589, 593, 728), (728, 593, 595, 727), (727, 595, 599, 734), (734, 599, 603, 732), (729, 609, 612, 730), (730, 612, 614, 731), (731, 614, 617, 733), (733, 617, 620, 716), (716, 620, 624, 712), (712, 624, 627, 711), (711, 627, 629, 713), (713, 629, 630, 710), (710, 630, 631, 715), (715, 631, 632, 714), (714, 632, 633, 709), (709, 633, 635, 717), (717, 635, 636, 718), (636, 644, 723, 718), (723, 644, 654, 720), (720, 654, 663, 719), (719, 663, 668, 721), (721, 668, 673, 724), (724, 673, 674, 722), (674, 675, 725, 722), (725, 675, 676, 736), (676, 677, 738, 736), (677, 678, 739, 738), (678, 583, 737, 739), (676, 675, 674, 673, 668, 663, 654, 695, 693, 696, 700, 699, 708, 701, 703, 704, 678, 677), (700, 696, 657, 661), (646, 687, 688, 647), (690, 686, 645, 649), (762, 584, 582, 763), (761, 585, 584, 762), (759, 586, 585, 761), (744, 588, 586, 759), (745, 590, 588, 744), (749, 591, 590, 745), (748, 592, 591, 749), (746, 594, 592, 748), (747, 596, 594, 746), (597, 596, 747, 750), (742, 764, 598, 597, 750), (600, 598, 764, 765), (773, 601, 600, 765), (772, 602, 601, 773), (771, 604, 602, 772), (768, 605, 604, 771), (769, 607, 605, 768), (770, 608, 607, 769), (767, 610, 608, 770), (766, 611, 610, 767), (741, 613, 611, 766), (743, 615, 613, 741), (751, 616, 615, 743), (752, 618, 616, 751), (753, 619, 618, 752), (621, 619, 753, 754), (622, 621, 754, 756), (623, 622, 756, 757), (758, 625, 623, 757), (755, 626, 625, 758), (690, 649, 647, 688), (740, 650, 643, 685), (760, 628, 626, 755), (763, 582, 628, 760), (666, 628, 582, 584, 585, 586, 588, 590, 591, 592, 594, 596, 597, 598, 600, 601, 602, 604, 605, 607, 608, 610, 611, 613, 615, 616, 656, 655, 659, 658, 671, 664, 670, 669, 667, 640, 639, 652, 643, 650, 648, 646, 647, 649, 645, 651, 641, 642, 638, 637), (653, 656, 616, 618, 619, 621, 622, 623, 625, 626, 628, 666, 665, 662, 672, 660, 661, 657), (642, 641, 683, 684), (651, 691, 683, 641), (669, 634, 705, 667), (652, 639, 681, 692), (680, 638, 642, 684), (637, 638, 680, 679), (637, 679, 704, 666), (704, 703, 665, 666), (662, 665, 703, 701), (662, 701, 708, 672), (691, 651, 645, 686), (692, 685, 643, 652), (648, 650, 740, 689), (656, 695, 694, 655), (698, 659, 655, 694), (698, 697, 658, 659), (671, 658, 697, 707), (707, 702, 664, 671), (706, 670, 664, 702), (670, 706, 634, 669), (732, 603, 606, 774), (729, 774, 606, 609), (603, 599, 595, 593, 589, 587, 583, 678, 704, 679, 680, 684, 683, 691, 686, 690, 688, 687, 689, 740, 685, 692, 681, 682, 705, 634, 706, 702, 707, 697, 698, 694, 695, 654, 644, 636, 635, 633, 632, 631, 630, 629, 627, 624, 620, 617, 614, 612, 609, 606), (714, 383, 279, 729, 730, 731, 733, 716, 712, 711, 713, 710, 715), (504, 785, 788, 786), (774, 729, 279, 207, 738, 739, 737, 735, 726, 728, 727, 734, 732), (789, 791, 784, 779, 778, 717, 718, 723, 720, 719, 721, 724, 722, 725, 736, 738), (789, 738, 207, 491, 486, 499, 500, 498, 496, 495, 494), (489, 491, 207, 240, 485, 484, 488, 487, 492, 490), (756, 754, 367, 581, 746, 748, 749, 745, 744, 759, 761, 762, 763, 760, 755, 758, 757), (780, 777, 783, 782), (785, 452, 787, 788), (783, 779, 504, 452), (780, 417, 430, 437, 441, 442, 443, 444, 439, 440, 438, 445, 448, 449, 447, 446, 435, 434, 436, 433, 431, 775, 777), (511, 514, 226, 405, 402, 403, 406, 409, 410, 408, 790, 505, 512, 513), (516, 507, 240, 226, 514, 518, 517, 515), (404, 405, 226, 193, 385, 387, 388, 399, 397, 398, 400, 401), (769, 768, 221, 776, 754, 753, 752, 751, 743, 741, 766, 767, 770), (754, 776, 367), (777, 776, 779, 783), (777, 775, 368), (776, 221, 778, 779), (747, 746, 581, 210, 221, 768, 771, 772, 773, 765, 764, 750), (778, 277, 279, 383, 709, 717), (221, 780, 782, 778), (784, 783, 452, 785), (781, 782, 277), (779, 784, 785, 504), (778, 781, 277), (452, 504, 786, 787), (788, 787, 790, 791), (786, 788, 791, 789), (452, 783, 790, 787), (504, 786, 789, 779), (790, 791, 494, 502, 501, 509, 510, 505), (791, 789, 494), (922, 162, 859, 921), (882, 792, 162, 922), (794, 0, 7, 793), (793, 7, 11, 797), (797, 11, 16, 798), (16, 19, 796, 798), (796, 19, 25, 795), (795, 25, 29, 810), (810, 29, 32, 811), (811, 32, 38, 813), (813, 38, 43, 815), (815, 43, 47, 814), (814, 47, 50, 812), (812, 50, 55, 806), (806, 55, 61, 808), (808, 61, 65, 807), (807, 65, 70, 805), (805, 70, 73, 804), (804, 73, 77, 803), (803, 77, 81, 801), (801, 81, 86, 799), (799, 86, 91, 818), (818, 91, 95, 823), (823, 95, 98, 824), (824, 98, 101, 820), (820, 101, 104, 819), (819, 104, 107, 821), (821, 107, 110, 825), (825, 110, 113, 822), (822, 113, 116, 817), (116, 120, 816, 817), (120, 122, 802, 800, 816), (802, 122, 125, 809), (809, 125, 0, 794), (98, 95, 91, 86, 81, 77, 73, 70, 842, 843, 844, 845, 846, 847, 848, 849, 850, 101), (110, 107, 104, 101, 850, 851, 852, 853, 854, 855, 856, 857, 858, 826, 827, 828, 829, 830, 831, 832, 833, 834, 835, 836, 837, 838, 839, 840, 841, 842, 70, 65, 61, 55, 50, 47, 43, 38, 32, 29, 25, 19, 16, 11, 7, 0, 125, 122, 120, 116, 113), (877, 1, 3, 880), (880, 3, 6, 879), (879, 6, 9, 860), (860, 9, 13, 862), (862, 13, 15, 865), (865, 15, 18, 869), (869, 18, 22, 868), (868, 22, 24, 866), (866, 24, 28, 867), (867, 28, 31, 864), (864, 31, 34, 863), (863, 34, 37, 861), (861, 37, 39, 859), (859, 39, 42, 921), (921, 42, 45, 922), (922, 45, 48, 882), (882, 48, 52, 883), (883, 52, 54, 887), (887, 54, 58, 888), (888, 58, 60, 886), (886, 60, 64, 885), (885, 64, 67, 884), (884, 67, 69, 870), (870, 69, 72, 871), (871, 72, 76, 872), (872, 76, 78, 873), (873, 78, 82, 881), (881, 82, 84, 874), (874, 84, 87, 875), (875, 87, 90, 876), (876, 90, 93, 878), (878, 93, 1, 877), (39, 37, 34, 31, 28, 24, 22, 18, 15, 13, 9, 6, 3, 1, 93, 90, 87, 84, 82, 78, 76, 72, 69, 912, 913, 914, 915, 916, 917, 918, 919, 920, 889, 890, 891, 892, 893, 894, 895, 896, 897, 898, 899, 900, 901, 902, 903, 904, 45, 42), (45, 904, 905, 906, 907, 908, 909, 910, 911, 912, 69, 67, 64, 60, 58, 54, 52, 48), (801, 799, 170, 792, 882, 883, 887, 888, 886, 885, 884, 870, 871, 813, 815, 814, 812, 806, 808, 807, 805, 804, 803)])
me_long_finger_print.polygons.foreach_set('material_index', [0, 0, 0, 0, 0, 0, 0, 0, 0, 0, 0, 0, 0, 0, 0, 0, 0, 0, 0, 0, 0, 0, 0, 0, 0, 0, 0, 0, 0, 0, 0, 0, 0, 0, 0, 0, 0, 0, 0, 0, 0, 0, 0, 0, 0, 0, 0, 0, 0, 0, 0, 0, 0, 0, 0, 0, 0, 0, 0, 0, 0, 0, 0, 0, 0, 0, 0, 0, 0, 0, 0, 0, 0, 0, 0, 0, 0, 0, 0, 0, 0, 0, 0, 0, 0, 0, 0, 0, 0, 0, 0, 0, 0, 0, 0, 0, 0, 0, 0, 0, 0, 0, 0, 0, 0, 0, 0, 0, 0, 0, 0, 0, 0, 0, 0, 0, 0, 0, 0, 0, 0, 0, 0, 0, 0, 0, 0, 0, 0, 0, 0, 0, 0, 0, 0, 0, 0, 0, 0, 0, 0, 0, 0, 0, 0, 0, 0, 0, 0, 0, 0, 0, 0, 0, 0, 0, 0, 0, 0, 0, 0, 0, 0, 0, 0, 0, 0, 0, 0, 0, 0, 0, 0, 0, 0, 0, 0, 0, 0, 0, 0, 0, 0, 0, 0, 0, 0, 0, 0, 0, 0, 0, 0, 0, 0, 0, 0, 0, 0, 0, 0, 0, 30976, 30976, 30976, 30976, 30976, 30976, 30976, 30976, 30976, 30976, 30976, 30976, 30976, 30976, 30976, 30976, 30976, 30976, 30976, 30976, 30976, 30976, 30976, 30976, 30976, 30976, 30976, 30976, 30976, 30976, 30976, 30976, 30976, 30976, 30976, 30976, 30976, 30976, 30976, 30976, 30976, 30976, 30976, 30976, 30976, 30976, 30976, 30976, 30976, 30976, 30976, 30976, 30976, 30976, 30976, 30976, 30976, 30976, 30976, 30976, 30976, 30976, 30976, 30976, 30976, 30976, 30976, 30976, 30976, 30976, 30976, 30976, 30976, 30976, 30976, 30976, 30976, 30976, 30976, 30976, 30976, 30976, 30976, 30976, 30976, 30976, 30976, 30976, 30976, 30976, 30976, 30976, 30976, 30976, 30976, 30976, 30976, 30976, 30976, 30976, 30976, 30976, 30976, 30976, 30976, 30976, 30976, 30976, 30976, 30976, 30976, 30976, 30976, 30976, 30976, 30976, 30976, 30976, 30976, 30976, 30976, 30976, 30976, 30976, 30976, 30976, 30976, 30976, 30976, 30976, 30976, 30976, 0, 30976, 30976, 30976, 30976, 30976, 30976, 30976, 30976, 30976, 30976, 30976, 30976, 30976, 30976, 30976, 30976, 30976, 30976, 30976, 30976, 30976, 30976, 30976, 30976, 30976, 30976, 30976, 30976, 30976, 30976, 30976, 30976, 30976, 30976, 30976, 30976, 0, 30976, 30976, 0, 0, 0, 0, 0, 0, 0, 0, 0, 0, 0, 0, 0, 0, 0, 0, 0, 0, 0, 0, 0, 0, 0, 0, 0, 0, 0, 0, 0, 0, 0, 0, 0, 0, 0, 30976, 30976, 30976, 30976, 30976, 30976, 30976, 30976, 30976, 30976, 30976, 30976, 30976, 30976, 30976, 30976, 30976, 30976, 30976, 30976, 30976, 30976, 30976, 30976, 30976, 30976, 30976, 30976, 30976, 30976, 0, 0, 30976, 30976, 30976, 30976, 30976, 30976, 30976, 0, 30976, 0, 0, 0, 0, 0, 0, 0, 0, 30976, 0, 0, 30976, 0, 0, 30976, 0, 0, 30976, 0, 0, 0, 0, 30976, 30976, 30976, 0, 0, 0, 0, 30976, 30976, 0, 0, 30976, 0, 0, 0, 0, 0, 0, 0, 0, 0, 0, 0, 0, 0, 0, 0, 0, 0, 0, 0, 30976, 30976, 30976, 30976, 30976, 30976, 30976, 30976, 30976, 30976, 30976, 30976, 30976, 30976, 30976, 30976, 30976, 30976, 30976, 30976, 30976, 30976, 30976, 30976, 30976, 30976, 30976, 30976, 30976, 30976, 30976, 30976, 30976, 30976, 30976, 30976, 30976, 30976, 30976, 30976, 30976, 30976, 30976, 30976, 30976, 30976, 30976, 30976, 30976, 30976, 30976, 30976, 30976, 30976, 30976, 30976, 30976, 30976, 30976, 30976, 30976, 30976, 30976, 30976, 30976, 30976, 30976, 30976, 30976])
_uv = me_long_finger_print.uv_layers.new(name='UVMap')
_uv.uv.foreach_set('vector', [0.0, 0.0, 0.0, 0.0, 0.0, 0.0, 0.0, 0.0, 0.0, 0.0, 0.0, 0.0, 0.0, 0.0, 0.0, 0.0, 0.0, 0.0, 0.0, 0.0, 0.0, 0.0, 0.0, 0.0, 0.0, 0.0, 0.0, 0.0, 0.0, 0.0, 0.0, 0.0, 0.0, 0.0, 0.0, 0.0, 0.0, 0.0, 0.0, 0.0, 0.0, 0.0, 0.0, 0.0, 0.0, 0.0, 0.0, 0.0, 0.0, 0.0, 0.0, 0.0, 0.0, 0.0, 0.0, 0.0, 0.0, 0.0, 0.0, 0.0, 0.0, 0.0, 0.0, 0.0, 0.0, 0.0, 0.0, 0.0, 0.0, 0.0, 0.0, 0.0, 0.0, 0.0, 0.0, 0.0, 0.0, 0.0, 0.0, 0.0, 0.0, 0.0, 0.0, 0.0, 0.0, 0.0, 0.0, 0.0, 0.0, 0.0, 0.0, 0.0, 0.0, 0.0, 0.0, 0.0, 0.0, 0.0, 0.0, 0.0, 0.0, 0.0, 0.0, 0.0, 0.0, 0.0, 0.0, 0.0, 0.0, 0.0, 0.0, 0.0, 0.0, 0.0, 0.0, 0.0, 0.0, 0.0, 0.0, 0.0, 0.0, 0.0, 0.0, 0.0, 0.0, 0.0, 0.0, 0.0, 0.0, 0.0, 0.0, 0.0, 0.0, 0.0, 0.0, 0.0, 0.0, 0.0, 0.0, 0.0, 0.0, 0.0, 0.0, 0.0, 0.0, 0.0, 0.0, 0.0, 1.0, 0.9964, 0.9688, 0.9964, 0.9375, 0.9964, 0.9062, 0.9963, 0.875, 0.9962, 0.8438, 0.9961, 0.8125, 0.996, 0.7812, 0.9959, 0.75, 0.9958, 0.25, 0.9959, 0.2188, 0.9961, 0.1875, 0.9963, 0.1562, 0.9965, 0.125, 0.9966, 0.09375, 0.9968, 0.0625, 0.9969, 0.03125, 0.997, 1.0, 0.997, 0.9688, 0.9971, 0.9375, 0.9971, 0.0, 0.0, 0.0, 0.0, 0.0, 0.0, 0.0, 0.0, 0.0, 0.0, 0.0, 0.0, 0.0, 0.0, 0.0, 0.0, 0.0, 0.0, 0.0, 0.0, 0.0, 0.0, 0.0, 0.0, 0.0, 0.0, 0.0, 0.0, 0.0, 0.0, 0.0, 0.0, 0.0, 0.0, 0.0, 0.0, 0.0, 0.0, 0.0, 0.0, 0.0, 0.0, 0.0, 0.0, 0.0, 0.0, 0.0, 0.0, 0.0, 0.0, 0.0, 0.0, 0.0, 0.0, 0.0, 0.0, 0.0, 0.0, 0.0, 0.0, 0.0, 0.0, 0.0, 0.0, 0.0, 0.0, 0.0, 0.0, 0.0, 0.0, 0.0, 0.0, 0.0, 0.0, 0.0, 0.0, 0.0, 0.0, 0.0, 0.0, 0.0, 0.0, 0.0, 0.0, 0.0, 0.0, 0.0, 0.0, 0.0, 0.0, 0.0, 0.0, 0.0, 0.0, 0.0, 0.0, 0.0, 0.0, 0.0, 0.0, 0.0, 0.0, 0.0, 0.0, 0.0, 0.0, 0.0, 0.0, 0.0, 0.0, 0.0, 0.0, 0.0, 0.0, 0.0, 0.0, 0.0, 0.0, 0.0, 0.0, 0.0, 0.0, 0.0, 0.0, 0.0, 0.0, 0.0, 0.0, 0.0, 0.0, 0.0, 0.0, 0.0, 0.0, 0.0, 0.0, 0.0, 0.0, 0.0, 0.0, 0.0, 0.0, 0.0, 0.0, 0.0, 0.0, 0.0, 0.0, 0.0, 0.0, 0.0, 0.0, 0.0, 0.0, 0.0, 0.0, 0.0, 0.0, 0.0, 0.0, 0.0, 0.0, 0.0, 0.0, 0.0, 0.0, 0.0, 0.0, 0.0, 0.0, 0.0, 0.0, 0.0, 0.0, 0.0, 0.0, 0.0, 0.0, 0.0, 0.0, 0.0, 0.0, 0.0, 0.0, 0.0, 0.0, 0.0, 0.0, 0.0, 0.0, 0.0, 0.0, 0.0, 0.0, 0.0, 0.0, 0.0, 0.0, 0.0, 0.0, 0.0, 0.0, 0.0, 0.0, 0.0, 0.0, 0.0, 0.0, 0.0, 0.0, 0.0, 0.0, 0.0, 0.0, 0.0, 0.0, 0.0, 0.0, 0.0, 0.0, 0.0, 0.0, 0.0, 0.0, 0.0, 0.0, 0.0, 0.0, 0.0, 0.0, 0.0, 0.0, 0.0, 0.0, 0.0, 0.0, 0.0, 0.0, 0.0, 0.0, 0.0, 0.0, 0.0, 0.0, 0.0, 0.0, 0.0, 0.0, 0.0, 0.0, 0.0, 0.0, 0.0, 0.0, 0.0, 0.0, 0.0, 0.0, 0.0, 0.0, 0.0, 0.0, 0.0, 0.0, 0.0, 0.0, 0.8045, 0.9954, 0.9375, 0.995, 0.9062, 0.995, 0.875, 0.995, 0.8438, 0.995, 0.8125, 0.995, 0.7812, 0.995, 0.75, 0.995, 0.7188, 0.995, 0.6875, 0.995, 0.6562, 0.995, 0.625, 0.995, 0.0, 0.0, 0.0, 0.0, 0.7842, 0.9072, 0.2239, 0.4463, 0.2705, 0.5391, 0.0, 0.0, 0.0, 0.0, 0.0, 0.0, 0.0, 0.0, 0.0, 0.0, 0.0, 0.0, 0.0, 0.0, 0.0, 0.0, 0.0, 0.0, 0.0, 0.0, 0.0, 0.0, 0.0, 0.0, 0.0, 0.0, 0.0, 0.0, 0.0, 0.0, 0.0, 0.0, 0.0, 0.0, 0.0, 0.0, 0.0, 0.0, 0.0, 0.0, 0.0, 0.0, 0.0, 0.0, 0.0, 0.0, 0.0, 0.0, 0.0, 0.0, 0.0, 0.0, 0.0, 0.0, 0.0, 0.0, 0.0, 0.0, 0.0, 0.0, 0.0, 0.0, 0.0, 0.0, 0.0, 0.0, 0.0, 0.0, 0.0, 0.0, 0.0, 0.0, 0.0, 0.0, 0.0, 0.0, 0.0, 0.0, 0.0, 0.0, 0.0, 0.0, 0.0, 0.0, 0.0, 0.0, 0.0, 0.0, 0.0, 0.0, 0.0, 0.0, 0.0, 0.0, 0.0, 0.0, 0.0, 0.0, 0.0, 0.0, 0.0, 0.0, 0.0, 0.0, 0.0, 0.0, 0.0, 0.0, 0.0, 0.0, 0.0, 0.0, 0.0, 0.0, 0.0, 0.0, 0.0, 0.0, 0.0, 0.0, 0.0, 0.0, 0.0, 0.0, 0.0, 0.0, 0.7195, 0.6524, 0.7507, 0.6524, 0.0, 0.0, 0.0, 0.0, 0.0, 0.0, 0.0, 0.0, 0.2507, 0.6524, 0.282, 0.6524, 0.3132, 0.6524, 0.3445, 0.6524, 0.3757, 0.6524, 0.407, 0.6524, 0.4382, 0.6524, 0.4695, 0.6524, 0.5007, 0.6524, 0.532, 0.6524, 0.5632, 0.6524, 0.5945, 0.6524, 0.6257, 0.6524, 0.657, 0.6524, 0.6882, 0.6524, 0.2195, 0.6524, 0.2507, 0.6524, 0.0, 0.0, 0.0, 0.0, 0.0, 0.0, 0.0, 0.0, 0.7536, 0.6524, 0.782, 0.6524, 0.8132, 0.6524, 0.8445, 0.6524, 0.8757, 0.6524, 0.907, 0.6524, 0.9382, 0.6524, 0.9695, 0.6524, 0.9998, 0.6578, 0.03195, 0.6524, 0.0632, 0.6524, 0.09445, 0.6524, 0.1257, 0.6524, 0.157, 0.6524, 0.1882, 0.6524, 0.9998, 0.6578, 0.9695, 0.6524, 0.9695, 0.747, 0.9997, 0.7509, 0.9695, 0.747, 0.9695, 0.6524, 0.9382, 0.6524, 0.9382, 0.747, 0.9382, 0.747, 0.9382, 0.6524, 0.907, 0.6524, 0.907, 0.747, 0.907, 0.747, 0.907, 0.6524, 0.8757, 0.6524, 0.8757, 0.7469, 0.8757, 0.7469, 0.8757, 0.6524, 0.8445, 0.6524, 0.8445, 0.7469, 0.8445, 0.7469, 0.8445, 0.6524, 0.8132, 0.6524, 0.8132, 0.7469, 0.8132, 0.7469, 0.8132, 0.6524, 0.782, 0.6524, 0.782, 0.7469, 0.782, 0.7469, 0.782, 0.6524, 0.7507, 0.6524, 0.7507, 0.7469, 0.7507, 0.7469, 0.7507, 0.6524, 0.7195, 0.6524, 0.7195, 0.7469, 0.7195, 0.7469, 0.7195, 0.6524, 0.6882, 0.6524, 0.6882, 0.7469, 0.6882, 0.7469, 0.6882, 0.6524, 0.657, 0.6524, 0.657, 0.7469, 0.657, 0.7469, 0.657, 0.6524, 0.6257, 0.6524, 0.6257, 0.7469, 0.6257, 0.7469, 0.6257, 0.6524, 0.5945, 0.6524, 0.5945, 0.7469, 0.5945, 0.7469, 0.5945, 0.6524, 0.5632, 0.6524, 0.5632, 0.7469, 0.5632, 0.7469, 0.5632, 0.6524, 0.532, 0.6524, 0.532, 0.7469, 0.532, 0.7469, 0.532, 0.6524, 0.5007, 0.6524, 0.5007, 0.7469, 0.5007, 0.7469, 0.5007, 0.6524, 0.4695, 0.6524, 0.4695, 0.7469, 0.4695, 0.7469, 0.4695, 0.6524, 0.4382, 0.6524, 0.4382, 0.7469, 0.4382, 0.7469, 0.4382, 0.6524, 0.407, 0.6524, 0.407, 0.7469, 0.407, 0.7469, 0.407, 0.6524, 0.3757, 0.6524, 0.3757, 0.7469, 0.3757, 0.7469, 0.3757, 0.6524, 0.3445, 0.6524, 0.3445, 0.7469, 0.3445, 0.7469, 0.3445, 0.6524, 0.3132, 0.6524, 0.3132, 0.7469, 0.3132, 0.7469, 0.3132, 0.6524, 0.282, 0.6524, 0.282, 0.7469, 0.2608, 0.7469, 0.282, 0.7469, 0.282, 0.6524, 0.2507, 0.6524, 0.2494, 0.7469, 0.2464, 0.6524, 0.2195, 0.6524, 0.2195, 0.7469, 0.2195, 0.7469, 0.2195, 0.6524, 0.1882, 0.6524, 0.1882, 0.7469, 0.1882, 0.7469, 0.1882, 0.6524, 0.157, 0.6524, 0.157, 0.7469, 0.157, 0.6524, 0.1257, 0.6524, 0.1257, 0.7469, 0.157, 0.7469, 0.1257, 0.7469, 0.1257, 0.6524, 0.09445, 0.6524, 0.09445, 0.7469, 0.09445, 0.7469, 0.09445, 0.6524, 0.0632, 0.6524, 0.0632, 0.7469, 0.0632, 0.7469, 0.0632, 0.6524, 0.03195, 0.6524, 0.03195, 0.747, 0.03195, 0.6524, -0.0002068, 0.6578, -0.0003382, 0.7509, 0.03195, 0.747, 0.9998, 0.6578, 0.9695, 0.6524, 0.9695, 0.7469, 0.9997, 0.7509, 0.9695, 0.7469, 0.9695, 0.6524, 0.9382, 0.6524, 0.9382, 0.7469, 0.9382, 0.7469, 0.9382, 0.6524, 0.907, 0.6524, 0.907, 0.7469, 0.907, 0.7469, 0.907, 0.6524, 0.8757, 0.6524, 0.8757, 0.7469, 0.8757, 0.7469, 0.8757, 0.6524, 0.8445, 0.6524, 0.8445, 0.7469, 0.8445, 0.7469, 0.8445, 0.6524, 0.8132, 0.6524, 0.8132, 0.7469, 0.8132, 0.7469, 0.8132, 0.6524, 0.782, 0.6524, 0.782, 0.7469, 0.782, 0.7469, 0.782, 0.6524, 0.7507, 0.6524, 0.7507, 0.7469, 0.7195, 0.7469, 0.7409, 0.7469, 0.7507, 0.7469, 0.7507, 0.6524, 0.7195, 0.6524, 0.7195, 0.7469, 0.7195, 0.6524, 0.6882, 0.6524, 0.6882, 0.7469, 0.6882, 0.7469, 0.6882, 0.6524, 0.657, 0.6524, 0.657, 0.7469, 0.657, 0.7469, 0.657, 0.6524, 0.6257, 0.6524, 0.6257, 0.7469, 0.6257, 0.7469, 0.6257, 0.6524, 0.5945, 0.6524, 0.5945, 0.7469, 0.5945, 0.7469, 0.5945, 0.6524, 0.5632, 0.6524, 0.5632, 0.7469, 0.5632, 0.7469, 0.5632, 0.6524, 0.532, 0.6524, 0.532, 0.7468, 0.532, 0.7468, 0.532, 0.6524, 0.5007, 0.6524, 0.5007, 0.7468, 0.5007, 0.7468, 0.5007, 0.6524, 0.4695, 0.6524, 0.4695, 0.7468, 0.4695, 0.7468, 0.4695, 0.6524, 0.4382, 0.6524, 0.4382, 0.7469, 0.4382, 0.7469, 0.4382, 0.6524, 0.407, 0.6524, 0.407, 0.7469, 0.407, 0.7469, 0.407, 0.6524, 0.3757, 0.6524, 0.3757, 0.7469, 0.3757, 0.7469, 0.3757, 0.6524, 0.3445, 0.6524, 0.3445, 0.7469, 0.3445, 0.7469, 0.3445, 0.6524, 0.3132, 0.6524, 0.3132, 0.7469, 0.3132, 0.7469, 0.3132, 0.6524, 0.282, 0.6524, 0.282, 0.7469, 0.282, 0.7469, 0.282, 0.6524, 0.2507, 0.6524, 0.2507, 0.7469, 0.2494, 0.7469, 0.2464, 0.6524, 0.2195, 0.6524, 0.2195, 0.7469, 0.2195, 0.7469, 0.2195, 0.6524, 0.1882, 0.6524, 0.1882, 0.7469, 0.1882, 0.7469, 0.1882, 0.6524, 0.157, 0.6524, 0.157, 0.7469, 0.157, 0.6524, 0.1257, 0.6524, 0.1257, 0.7469, 0.157, 0.7469, 0.1257, 0.7469, 0.1257, 0.6524, 0.09445, 0.6524, 0.09445, 0.7469, 0.09445, 0.7469, 0.09445, 0.6524, 0.0632, 0.6524, 0.0632, 0.7469, 0.0632, 0.7469, 0.0632, 0.6524, 0.03195, 0.6524, 0.03195, 0.7469, 0.03195, 0.6524, -0.0002068, 0.6578, -0.0003381, 0.7509, 0.03195, 0.7469, 0.0, 0.0, 0.0, 0.0, 0.0, 0.0, 0.0, 0.0, 0.0, 0.0, 0.0, 0.0, 0.0, 0.0, 0.0, 0.0, 0.0, 0.0, 0.0, 0.0, 0.0, 0.0, 0.0, 0.0, 0.0, 0.0, 0.0, 0.0, 0.0, 0.0, 0.0, 0.0, 0.0, 0.0, 0.0, 0.0, 0.0, 0.0, 0.0, 0.0, 0.0, 0.0, 0.0, 0.0, 0.0, 0.0, 0.0, 0.0, 0.0, 0.0, 0.0, 0.0, 0.0, 0.0, 0.0, 0.0, 0.0, 0.0, 0.0, 0.0, 0.0, 0.0, 0.0, 0.0, 0.0, 0.0, 0.0, 0.0, 0.0, 0.0, 0.0, 0.0, 0.0, 0.0, 0.0, 0.0, 0.0, 0.0, 0.0, 0.0, 0.0, 0.0, 0.0, 0.0, 0.0, 0.0, 0.0, 0.0, 0.0, 0.0, 0.0, 0.0, 0.0, 0.0, 0.0, 0.0, 0.0, 0.0, 0.0, 0.0, 0.0, 0.0, 0.0, 0.0, 0.0, 0.0, 0.0, 0.0, 0.0, 0.0, 0.0, 0.0, 0.0, 0.0, 0.0, 0.0, 0.0, 0.0, 0.0, 0.0, 0.0, 0.0, 0.0, 0.0, 0.0, 0.0, 0.0, 0.0, 0.0, 0.0, 0.0, 0.0, 0.0, 0.0, 0.0, 0.0, 0.0, 0.0, 0.0, 0.0, 0.0, 0.0, 0.0, 0.0, 0.0, 0.0, 0.0, 0.0, 0.0, 0.0, 0.0, 0.0, 0.0, 0.0, 0.0, 0.0, 0.0, 0.0, 0.0, 0.0, 0.0, 0.0, 0.0, 0.0, 0.0, 0.0, 0.0, 0.0, 0.0, 0.0, 0.0, 0.0, 0.0, 0.0, 0.0, 0.0, 0.0, 0.0, 0.0, 0.0, 0.0, 0.0, 0.0, 0.0, 0.0, 0.0, 0.0, 0.0, 0.0, 0.0, 0.0, 0.0, 0.0, 0.0, 0.0, 0.0, 0.0, 0.0, 0.0, 0.0, 0.0, 0.0, 0.0, 0.0, 0.0, 0.0, 0.0, 0.0, 0.0, 0.0, 0.0, 0.0, 0.0, 0.0, 0.0, 0.0, 0.0, 0.0, 0.0, 0.0, 0.0, 0.0, 0.0, 0.0, 0.0, 0.0, 0.0, 0.0, 0.0, 0.0, 0.0, 0.0, 0.0, 0.0, 0.0, 0.0, 0.0, 0.0, 0.0, 0.0, 0.0, 0.0, 0.0, 0.0, 0.0, 0.0, 0.0, 0.0, 0.0, 0.0, 0.0, 0.0, 0.0, 0.0, 0.0, 0.0, 0.0, 0.0, 0.0, 0.0, 0.0, 0.0, 0.0, 0.0, 0.0, 0.0, 0.0, 0.0, 0.0, 0.0, 0.0, 0.0, 0.0, 0.0, 0.0, 0.0, 0.0, 0.0, 0.0, 0.0, 0.0, 0.0, 0.0, 0.0, 0.0, 0.0, 0.0, 0.0, 0.0, 0.0, 0.0, 0.0, 0.7195, 0.6524, 0.7507, 0.6524, 0.0, 0.0, 0.0, 0.0, 0.0, 0.0, 0.0, 0.0, 0.2507, 0.6524, 0.282, 0.6524, 0.3132, 0.6524, 0.3445, 0.6524, 0.3757, 0.6524, 0.407, 0.6524, 0.4382, 0.6524, 0.4695, 0.6524, 0.5007, 0.6524, 0.532, 0.6524, 0.5632, 0.6524, 0.5945, 0.6524, 0.6257, 0.6524, 0.657, 0.6524, 0.6882, 0.6524, 0.2195, 0.6524, 0.2507, 0.6524, 0.0, 0.0, 0.0, 0.0, 0.0, 0.0, 0.0, 0.0, 0.7507, 0.6524, 0.782, 0.6524, 0.8132, 0.6524, 0.8445, 0.6524, 0.8757, 0.6524, 0.907, 0.6524, 0.9382, 0.6524, 0.9695, 0.6524, -0.0002068, 0.6578, 0.03195, 0.6524, 0.09445, 0.6524, 0.1257, 0.6524, 0.157, 0.6524, 0.1882, 0.6524, 0.632, 0.2017, 0.6248, 0.2254, 0.5146, 0.2032, 0.5283, 0.1582, 0.5504, 0.1167, 0.5803, 0.08029, 0.6167, 0.05045, 0.6582, 0.02827, 0.7032, 0.01461, 0.75, 0.01, 0.7968, 0.01461, 0.8418, 0.02827, 0.8833, 0.05045, 0.9197, 0.08029, 0.9496, 0.1167, 0.9717, 0.1582, 0.9854, 0.2032, 0.99, 0.25, 0.9854, 0.2968, 0.9717, 0.3418, 0.9496, 0.3833, 0.9197, 0.4197, 0.8833, 0.4496, 0.8418, 0.4717, 0.7968, 0.4854, 0.75, 0.49, 0.7032, 0.4854, 0.7241, 0.3739, 0.7487, 0.3763, 0.7734, 0.3739, 0.7971, 0.3667, 0.8189, 0.355, 0.8381, 0.3393, 0.8538, 0.3202, 0.8654, 0.2983, 0.8726, 0.2746, 0.8751, 0.25, 0.8726, 0.2254, 0.8654, 0.2017, 0.8538, 0.1798, 0.8381, 0.1607, 0.8189, 0.145, 0.7971, 0.1333, 0.7734, 0.1261, 0.7487, 0.1237, 0.7241, 0.1261, 0.7004, 0.1333, 0.6786, 0.145, 0.6594, 0.1607, 0.6437, 0.1798, 0.7004, 0.3667, 0.7241, 0.3739, 0.7032, 0.4854, 0.6582, 0.4717, 0.6167, 0.4496, 0.5803, 0.4197, 0.5504, 0.3833, 0.5283, 0.3418, 0.5146, 0.2968, 0.51, 0.25, 0.5146, 0.2032, 0.6248, 0.2254, 0.6224, 0.25, 0.6248, 0.2746, 0.632, 0.2983, 0.6437, 0.3202, 0.6594, 0.3393, 0.6786, 0.355, 0.03125, 0.995, 0.03125, 0.5, 0.0, 0.5, 0.0, 0.995, 0.0625, 0.5, 0.03125, 0.5, 0.03125, 0.995, 0.0625, 0.995, 0.09375, 0.995, 0.09375, 0.5, 0.0625, 0.5, 0.0625, 0.995, 0.125, 0.995, 0.125, 0.5, 0.09375, 0.5, 0.09375, 0.995, 0.1562, 0.995, 0.1562, 0.5, 0.125, 0.5, 0.125, 0.995, 0.1875, 0.995, 0.1875, 0.5, 0.1562, 0.5, 0.1562, 0.995, 0.2188, 0.995, 0.2188, 0.5, 0.1875, 0.5, 0.1875, 0.995, 0.25, 0.995, 0.25, 0.5, 0.2188, 0.5, 0.2188, 0.995, 0.2812, 0.995, 0.2812, 0.5, 0.25, 0.5, 0.25, 0.995, 0.3125, 0.995, 0.3125, 0.5, 0.2812, 0.5, 0.2812, 0.995, 0.3438, 0.5, 0.3125, 0.5, 0.3125, 0.995, 0.3438, 0.995, 0.375, 0.995, 0.375, 0.5, 0.3438, 0.5, 0.3438, 0.995, 0.4062, 0.995, 0.4062, 0.5, 0.375, 0.5, 0.375, 0.995, 0.4085, 0.995, 0.4375, 0.995, 0.4375, 0.5, 0.4062, 0.5, 0.4688, 0.995, 0.4688, 0.5, 0.4375, 0.5, 0.4375, 0.995, 0.5, 0.995, 0.5, 0.5, 0.4688, 0.5, 0.4688, 0.995, 0.5312, 0.995, 0.5312, 0.5, 0.5, 0.5, 0.5, 0.995, 0.5625, 0.995, 0.5625, 0.5, 0.5312, 0.5, 0.5312, 0.995, 0.5938, 0.995, 0.5938, 0.5, 0.5625, 0.5, 0.5625, 0.995, 0.625, 0.995, 0.625, 0.5, 0.5938, 0.5, 0.5938, 0.995, 0.6562, 0.5, 0.625, 0.5, 0.625, 0.995, 0.6562, 0.995, 0.6875, 0.995, 0.6875, 0.5, 0.6562, 0.5, 0.6562, 0.995, 0.7188, 0.995, 0.7188, 0.5, 0.6875, 0.5, 0.6875, 0.995, 0.75, 0.995, 0.75, 0.5, 0.7188, 0.5, 0.7188, 0.995, 0.7812, 0.995, 0.7812, 0.5, 0.75, 0.5, 0.75, 0.995, 0.8125, 0.995, 0.8125, 0.5, 0.7812, 0.5, 0.7812, 0.995, 0.8438, 0.995, 0.8438, 0.5, 0.8125, 0.5, 0.8125, 0.995, 0.875, 0.995, 0.875, 0.5, 0.8438, 0.5, 0.8438, 0.995, 0.9062, 0.995, 0.9062, 0.5, 0.875, 0.5, 0.875, 0.995, 0.9375, 0.5, 0.9062, 0.5, 0.9062, 0.995, 0.9375, 0.995, 0.9688, 0.5, 0.9375, 0.5, 0.9375, 0.995, 0.9688, 0.995, 1.0, 0.5, 0.9688, 0.5, 0.9688, 0.995, 1.0, 0.995, 0.5504, 0.1167, 0.5283, 0.1582, 0.5146, 0.2032, 0.6248, 0.2254, 0.632, 0.2017, 0.6437, 0.1798, 0.6594, 0.1607, 0.6786, 0.145, 0.7004, 0.1333, 0.7241, 0.1261, 0.7487, 0.1237, 0.7734, 0.1261, 0.7971, 0.1333, 0.8189, 0.145, 0.8381, 0.1607, 0.8538, 0.1798, 0.8654, 0.2017, 0.8726, 0.2254, 0.8751, 0.25, 0.8726, 0.2746, 0.8654, 0.2983, 0.8538, 0.3202, 0.8381, 0.3393, 0.8189, 0.355, 0.7971, 0.3667, 0.7734, 0.3739, 0.7487, 0.3763, 0.7241, 0.3739, 0.7032, 0.4854, 0.75, 0.49, 0.7968, 0.4854, 0.8418, 0.4717, 0.8833, 0.4496, 0.9197, 0.4197, 0.9496, 0.3833, 0.9717, 0.3418, 0.9854, 0.2968, 0.99, 0.25, 0.9854, 0.2032, 0.9717, 0.1582, 0.9496, 0.1167, 0.9197, 0.08029, 0.8833, 0.05045, 0.8418, 0.02827, 0.7968, 0.01461, 0.75, 0.01, 0.7032, 0.01461, 0.6582, 0.02827, 0.6167, 0.05045, 0.5803, 0.08029, 0.5504, 0.3833, 0.5803, 0.4197, 0.6167, 0.4496, 0.6582, 0.4717, 0.7032, 0.4854, 0.7241, 0.3739, 0.7004, 0.3667, 0.6786, 0.355, 0.6594, 0.3393, 0.6437, 0.3202, 0.632, 0.2983, 0.6248, 0.2746, 0.6224, 0.25, 0.6248, 0.2254, 0.5146, 0.2032, 0.51, 0.25, 0.5146, 0.2968, 0.5283, 0.3418, 0.0, 0.9803, 0.0, 0.5, 0.03125, 0.5, 0.03125, 0.9797, 0.03125, 0.9797, 0.03125, 0.5, 0.0625, 0.5, 0.0625, 0.9791, 0.0625, 0.9791, 0.0625, 0.5, 0.09375, 0.5, 0.09375, 0.9785, 0.09375, 0.9785, 0.09375, 0.5, 0.125, 0.5, 0.125, 0.9779, 0.125, 0.9779, 0.125, 0.5, 0.1562, 0.5, 0.1562, 0.9774, 0.1562, 0.9774, 0.1562, 0.5, 0.1875, 0.5, 0.1875, 0.977, 0.1875, 0.977, 0.1875, 0.5, 0.2188, 0.5, 0.2188, 0.9767, 0.2188, 0.9767, 0.2188, 0.5, 0.25, 0.5, 0.25, 0.9764, 0.25, 0.9764, 0.25, 0.5, 0.2812, 0.5, 0.2812, 0.9763, 0.2812, 0.9763, 0.2812, 0.5, 0.3125, 0.5, 0.3125, 0.9763, 0.3394, 0.9764, 0.3125, 0.9763, 0.3125, 0.5, 0.3438, 0.5, 0.3438, 0.9764, 0.3438, 0.5, 0.375, 0.5, 0.375, 0.9766, 0.3438, 0.9764, 0.375, 0.9766, 0.375, 0.5, 0.4062, 0.5, 0.4062, 0.977, 0.4062, 0.977, 0.4062, 0.5, 0.4375, 0.5, 0.4375, 0.9774, 0.4375, 0.9774, 0.4375, 0.5, 0.4688, 0.5, 0.4688, 0.9779, 0.4688, 0.9779, 0.4688, 0.5, 0.5, 0.5, 0.5, 0.9784, 0.5, 0.9784, 0.5, 0.5, 0.5312, 0.5, 0.5312, 0.979, 0.5312, 0.979, 0.5312, 0.5, 0.5625, 0.5, 0.5625, 0.9796, 0.5625, 0.9796, 0.5625, 0.5, 0.5938, 0.5, 0.5938, 0.9802, 0.5938, 0.9802, 0.5938, 0.5, 0.625, 0.5, 0.625, 0.9808, 0.625, 0.9808, 0.625, 0.5, 0.6562, 0.5, 0.6562, 0.9813, 0.658, 0.9813, 0.6562, 0.9813, 0.6562, 0.5, 0.6875, 0.5, 0.6875, 0.9817, 0.6875, 0.9817, 0.6875, 0.5, 0.7188, 0.5, 0.7188, 0.982, 0.7188, 0.982, 0.7188, 0.5, 0.75, 0.5, 0.75, 0.9823, 0.75, 0.9823, 0.75, 0.5, 0.7812, 0.5, 0.7812, 0.9824, 0.7812, 0.9824, 0.7812, 0.5, 0.8125, 0.5, 0.8125, 0.9824, 0.8125, 0.5, 0.8438, 0.5, 0.8438, 0.9823, 0.8125, 0.9824, 0.8438, 0.5, 0.875, 0.5, 0.875, 0.9821, 0.8438, 0.9823, 0.875, 0.9821, 0.875, 0.5, 0.9062, 0.5, 0.9062, 0.9817, 0.9062, 0.9817, 0.9062, 0.5, 0.9375, 0.5, 0.9375, 0.9813, 0.9375, 0.9813, 0.9375, 0.5, 0.9688, 0.5, 0.9688, 0.9808, 0.9688, 0.9808, 0.9688, 0.5, 1.0, 0.5, 1.0, 0.9803, 1.0, 0.7341, 0.9688, 0.7341, 0.9688, 0.7996, 1.0, 0.7995, 0.9688, 0.7341, 0.9375, 0.7341, 0.9375, 0.7996, 0.9688, 0.7996, 0.9375, 0.7341, 0.9062, 0.7341, 0.9063, 0.7996, 0.9375, 0.7996, 0.9062, 0.7341, 0.875, 0.7341, 0.875, 0.7997, 0.9063, 0.7996, 0.875, 0.7341, 0.8438, 0.7341, 0.8438, 0.7997, 0.875, 0.7997, 0.8438, 0.7341, 0.8125, 0.7341, 0.8125, 0.7997, 0.8438, 0.7997, 0.8125, 0.7997, 0.8125, 0.7341, 0.7812, 0.7341, 0.7812, 0.7997, 0.7812, 0.7997, 0.7812, 0.7341, 0.75, 0.7341, 0.75, 0.7997, 0.75, 0.7997, 0.75, 0.7341, 0.7188, 0.7341, 0.7187, 0.7996, 0.7187, 0.7996, 0.7188, 0.7341, 0.6875, 0.7341, 0.6875, 0.8023, 0.6875, 0.8023, 0.6875, 0.7341, 0.6562, 0.7341, 0.6562, 0.7996, 0.6562, 0.7996, 0.6562, 0.7341, 0.625, 0.7341, 0.625, 0.7996, 0.625, 0.7996, 0.625, 0.7341, 0.5938, 0.7341, 0.5938, 0.7995, 0.5938, 0.7995, 0.5938, 0.7341, 0.5625, 0.7341, 0.5625, 0.7995, 0.5625, 0.7995, 0.5625, 0.7341, 0.5312, 0.7341, 0.5313, 0.7994, 0.5313, 0.7994, 0.5312, 0.7341, 0.5, 0.7341, 0.5, 0.7994, 0.5, 0.7994, 0.5, 0.7341, 0.4688, 0.7341, 0.4688, 0.7993, 0.4688, 0.7993, 0.4688, 0.7341, 0.4375, 0.7341, 0.4375, 0.7993, 0.4375, 0.7993, 0.4375, 0.7341, 0.4062, 0.7341, 0.4062, 0.7993, 0.4062, 0.7993, 0.4062, 0.7341, 0.375, 0.7341, 0.375, 0.7993, 0.375, 0.7993, 0.375, 0.7341, 0.3438, 0.7341, 0.3438, 0.7992, 0.3438, 0.7341, 0.3125, 0.7341, 0.3139, 0.7992, 0.3438, 0.7992, 0.3125, 0.7341, 0.2812, 0.7341, 0.2812, 0.8023, 0.3125, 0.8023, 0.2812, 0.7992, 0.2812, 0.7341, 0.25, 0.7341, 0.25, 0.7992, 0.25, 0.7992, 0.25, 0.7341, 0.2188, 0.7341, 0.2188, 0.7993, 0.2188, 0.7993, 0.2188, 0.7341, 0.1875, 0.7341, 0.1875, 0.7993, 0.1875, 0.7993, 0.1875, 0.7341, 0.1562, 0.7341, 0.1562, 0.7993, 0.1562, 0.7993, 0.1562, 0.7341, 0.125, 0.7341, 0.125, 0.7994, 0.125, 0.7341, 0.09375, 0.7341, 0.09375, 0.7994, 0.125, 0.7994, 0.09375, 0.7341, 0.0625, 0.7341, 0.0625, 0.7994, 0.09375, 0.7994, 0.0625, 0.7341, 0.03125, 0.7341, 0.03125, 0.7995, 0.0625, 0.7994, 0.03125, 0.7341, 0.0, 0.7341, 0.0, 0.7995, 0.03125, 0.7995, 0.9688, 0.9924, 0.9688, 0.5, 1.0, 0.5, 1.0, 0.9933, 0.9375, 0.9914, 0.9375, 0.5, 0.9688, 0.5, 0.9688, 0.9924, 0.9062, 0.9905, 0.9062, 0.5, 0.9375, 0.5, 0.9375, 0.9914, 0.875, 0.9896, 0.875, 0.5, 0.9062, 0.5, 0.9062, 0.9905, 0.8438, 0.9888, 0.8438, 0.5, 0.875, 0.5, 0.875, 0.9896, 0.8125, 0.9881, 0.8125, 0.5, 0.8438, 0.5, 0.8438, 0.9888, 0.7812, 0.9876, 0.7812, 0.5, 0.8125, 0.5, 0.8125, 0.9881, 0.75, 0.9872, 0.75, 0.5, 0.7812, 0.5, 0.7812, 0.9876, 0.7188, 0.987, 0.7188, 0.5, 0.75, 0.5, 0.75, 0.9872, 0.6875, 0.987, 0.6875, 0.5, 0.7188, 0.5, 0.7188, 0.987, 0.6562, 0.5, 0.6875, 0.5, 0.6875, 0.987, 0.6562, 0.9872, 0.625, 0.5, 0.6562, 0.5, 0.6562, 0.9872, 0.625, 0.9875, 0.5938, 0.988, 0.5938, 0.5, 0.625, 0.5, 0.625, 0.9875, 0.5625, 0.9887, 0.5625, 0.5, 0.5938, 0.5, 0.5938, 0.988, 0.5312, 0.9895, 0.5312, 0.5, 0.5625, 0.5, 0.5625, 0.9887, 0.5, 0.9904, 0.5, 0.5, 0.5312, 0.5, 0.5312, 0.9895, 0.4688, 0.9896, 0.4688, 0.5, 0.5, 0.5, 0.4991, 0.9904, 0.4375, 0.9889, 0.4375, 0.5, 0.4688, 0.5, 0.4688, 0.9896, 0.4062, 0.9883, 0.4062, 0.5, 0.4375, 0.5, 0.4375, 0.9889, 0.375, 0.9878, 0.375, 0.5, 0.4062, 0.5, 0.4062, 0.9883, 0.3438, 0.5, 0.375, 0.5, 0.375, 0.9878, 0.3438, 0.9875, 0.3125, 0.5, 0.3438, 0.5, 0.3438, 0.9875, 0.3125, 0.9873, 0.2812, 0.9874, 0.2812, 0.5, 0.3125, 0.5, 0.3125, 0.9873, 0.25, 0.9876, 0.25, 0.5, 0.2812, 0.5, 0.2812, 0.9874, 0.2188, 0.9879, 0.2188, 0.5, 0.25, 0.5, 0.25, 0.9876, 0.1875, 0.9885, 0.1875, 0.5, 0.2188, 0.5, 0.2188, 0.9879, 0.1562, 0.9891, 0.1562, 0.5, 0.1875, 0.5, 0.1875, 0.9885, 0.125, 0.9899, 0.125, 0.5, 0.1562, 0.5, 0.1562, 0.9891, 0.09375, 0.9907, 0.09375, 0.5, 0.125, 0.5, 0.125, 0.9899, 0.0625, 0.9916, 0.0625, 0.5, 0.09375, 0.5, 0.09375, 0.9907, 0.03125, 0.9925, 0.03125, 0.5, 0.0625, 0.5, 0.0625, 0.9916, 0.03125, 0.9925, 0.001036, 0.9934, 0.0, 0.9933, 0.0, 0.5, 0.03125, 0.5, 0.8667, 0.2983, 0.855, 0.3202, 0.9496, 0.3833, 0.9717, 0.3418, 0.9854, 0.2968, 0.99, 0.25, 0.9854, 0.2032, 0.9717, 0.1582, 0.9496, 0.1167, 0.9197, 0.08029, 0.8833, 0.05045, 0.8418, 0.02827, 0.7968, 0.01461, 0.75, 0.01, 0.7032, 0.01461, 0.6582, 0.02827, 0.6167, 0.05045, 0.5803, 0.08029, 0.5504, 0.1167, 0.5283, 0.1582, 0.5146, 0.2032, 0.51, 0.25, 0.5146, 0.2968, 0.5283, 0.3418, 0.5504, 0.3833, 0.5803, 0.4197, 0.6167, 0.4496, 0.6798, 0.355, 0.6607, 0.3393, 0.645, 0.3202, 0.6333, 0.2983, 0.6261, 0.2746, 0.6237, 0.25, 0.6261, 0.2254, 0.6333, 0.2017, 0.645, 0.1798, 0.6607, 0.1607, 0.6798, 0.145, 0.7017, 0.1333, 0.7254, 0.1261, 0.75, 0.1237, 0.7746, 0.1261, 0.7983, 0.1333, 0.8202, 0.145, 0.8393, 0.1607, 0.855, 0.1798, 0.8667, 0.2017, 0.8739, 0.2254, 0.8763, 0.25, 0.8739, 0.2746, 0.7032, 0.4854, 0.75, 0.49, 0.7968, 0.4854, 0.8418, 0.4717, 0.8833, 0.4496, 0.9197, 0.4197, 0.9496, 0.3833, 0.855, 0.3202, 0.8393, 0.3393, 0.8202, 0.355, 0.7983, 0.3667, 0.7746, 0.3739, 0.75, 0.3763, 0.7254, 0.3739, 0.7017, 0.3667, 0.6798, 0.355, 0.6167, 0.4496, 0.6582, 0.4717, 1.0, 0.5, 0.9688, 0.5, 0.9688, 0.9967, 1.0, 0.9967, 1.0, 0.9967, 0.9688, 0.9967, 0.9688, 0.5, 0.9375, 0.5, 0.9375, 0.9967, 0.9375, 0.9967, 0.9375, 0.5, 0.9062, 0.5, 0.9062, 0.9967, 0.9062, 0.9967, 0.9062, 0.5, 0.875, 0.5, 0.875, 0.9967, 0.875, 0.9967, 0.875, 0.5, 0.8438, 0.5, 0.8438, 0.9967, 0.8438, 0.9967, 0.8438, 0.5, 0.8125, 0.5, 0.8125, 0.9967, 0.8125, 0.9967, 0.8125, 0.5, 0.7812, 0.5, 0.7812, 0.9967, 0.7812, 0.9967, 0.7812, 0.5, 0.75, 0.5, 0.75, 0.9967, 0.75, 0.9967, 0.75, 0.5, 0.7188, 0.5, 0.7188, 0.9967, 0.7188, 0.9967, 0.7188, 0.5, 0.6875, 0.5, 0.6875, 0.9967, 0.6875, 0.9967, 0.6875, 0.5, 0.6562, 0.5, 0.6562, 0.9967, 0.6562, 0.9967, 0.6562, 0.5, 0.625, 0.5, 0.625, 0.9967, 0.625, 0.9967, 0.625, 0.5, 0.5938, 0.5, 0.5938, 0.9967, 0.5938, 0.9967, 0.5938, 0.5, 0.5625, 0.5, 0.5625, 0.9967, 0.5625, 0.9967, 0.5625, 0.5, 0.5312, 0.5, 0.5312, 0.9967, 0.5, 0.9967, 0.5312, 0.9967, 0.5312, 0.5, 0.5, 0.5, 0.5, 0.9967, 0.5, 0.5, 0.4688, 0.5, 0.4688, 0.9967, 0.4688, 0.9967, 0.4688, 0.5, 0.4375, 0.5, 0.4375, 0.9967, 0.4375, 0.9967, 0.4375, 0.5, 0.4062, 0.5, 0.4062, 0.9967, 0.4062, 0.9967, 0.4062, 0.5, 0.375, 0.5, 0.375, 0.9967, 0.375, 0.9967, 0.375, 0.5, 0.3438, 0.5, 0.3438, 0.9967, 0.3438, 0.9967, 0.3438, 0.5, 0.3125, 0.5, 0.3125, 0.9967, 0.3125, 0.9967, 0.3125, 0.5, 0.2812, 0.5, 0.2812, 0.9967, 0.2812, 0.9967, 0.2812, 0.5, 0.25, 0.5, 0.25, 0.9967, 0.25, 0.9967, 0.25, 0.5, 0.2188, 0.5, 0.2188, 0.9967, 0.2188, 0.9967, 0.2188, 0.5, 0.1875, 0.5, 0.1875, 0.9967, 0.1875, 0.9967, 0.1875, 0.5, 0.1562, 0.5, 0.1562, 0.9967, 0.1562, 0.9967, 0.1562, 0.5, 0.125, 0.5, 0.125, 0.9967, 0.125, 0.9967, 0.125, 0.5, 0.09375, 0.5, 0.09375, 0.9967, 0.06367, 0.9967, 0.09375, 0.9967, 0.09375, 0.5, 0.0625, 0.5, 0.0625, 0.9967, 0.0625, 0.9967, 0.0625, 0.5, 0.03125, 0.5, 0.03125, 0.9967, 0.03125, 0.9967, 0.03125, 0.5, 0.0, 0.5, 0.0, 0.9967, 0.0, 0.0, 0.0, 0.0, 0.645, 0.1798, 0.6333, 0.2017, 0.9717, 0.3418, 0.9496, 0.3833, 0.9197, 0.4197, 0.8833, 0.4496, 0.8418, 0.4717, 0.7983, 0.3667, 0.8202, 0.355, 0.8393, 0.3393, 0.855, 0.3202, 0.8667, 0.2983, 0.8739, 0.2746, 0.8763, 0.25, 0.8739, 0.2254, 0.8667, 0.2017, 0.9717, 0.1582, 0.9854, 0.2032, 0.99, 0.25, 0.9854, 0.2968, 1.0, 0.7386, 0.9688, 0.7386, 0.9688, 0.8914, 1.0, 0.8914, 0.9688, 0.7386, 0.9375, 0.7386, 0.9375, 0.8914, 0.9688, 0.8914, 0.9375, 0.7386, 0.9062, 0.7386, 0.9062, 0.8914, 0.9375, 0.8914, 0.9062, 0.7386, 0.875, 0.7386, 0.875, 0.8914, 0.9062, 0.8914, 0.875, 0.8914, 0.875, 0.7386, 0.8438, 0.7386, 0.8438, 0.8914, 0.8438, 0.8914, 0.8438, 0.7386, 0.8125, 0.7386, 0.8125, 0.8914, 0.8125, 0.8914, 0.8125, 0.7386, 0.7812, 0.7386, 0.7812, 0.8914, 0.7812, 0.8914, 0.7812, 0.7386, 0.75, 0.7386, 0.75, 0.8914, 0.75, 0.8914, 0.75, 0.7386, 0.7188, 0.7386, 0.7188, 0.8914, 0.7188, 0.8914, 0.7188, 0.7386, 0.6875, 0.7386, 0.6875, 0.8914, 0.6875, 0.8914, 0.6875, 0.7386, 0.6562, 0.7386, 0.6562, 0.8914, 0.6562, 0.8914, 0.6562, 0.7386, 0.625, 0.7386, 0.625, 0.8914, 0.625, 0.8914, 0.625, 0.7386, 0.5938, 0.7386, 0.5938, 0.8914, 0.5938, 0.8914, 0.5938, 0.7386, 0.5625, 0.7386, 0.5625, 0.8914, 0.5625, 0.8914, 0.5625, 0.7386, 0.5312, 0.7386, 0.5312, 0.8914, 0.5312, 0.8914, 0.5312, 0.7386, 0.5, 0.7386, 0.5, 0.8914, 0.5, 0.8914, 0.5, 0.7386, 0.4688, 0.7386, 0.4688, 0.8914, 0.4688, 0.8914, 0.4688, 0.7386, 0.4375, 0.7386, 0.4375, 0.8914, 0.4375, 0.8914, 0.4375, 0.7386, 0.4062, 0.7386, 0.4062, 0.8914, 0.375, 1.0, 0.3913, 1.0, 0.4062, 0.8914, 0.4062, 0.7386, 0.645, 0.1798, 0.0, 0.0, 0.0, 0.0, 0.6607, 0.1607, 0.2962, 1.0, 0.3125, 0.9375, 0.2812, 0.7386, 0.2812, 0.8914, 0.2812, 0.7386, 0.25, 0.7386, 0.25, 0.8914, 0.2812, 0.8914, 0.25, 0.7386, 0.2188, 0.7386, 0.2188, 0.8914, 0.25, 0.8914, 0.2188, 0.7386, 0.1875, 0.7386, 0.1875, 0.8914, 0.2188, 0.8914, 0.1875, 0.8914, 0.1875, 0.7386, 0.1562, 0.7386, 0.1562, 0.8914, 0.1562, 0.7386, 0.125, 0.7386, 0.125, 0.8914, 0.1562, 0.8914, 0.125, 0.7386, 0.09375, 0.7386, 0.09375, 0.8914, 0.125, 0.8914, 0.09375, 0.7386, 0.0625, 0.7386, 0.0625, 0.8914, 0.09375, 0.8914, 0.0625, 0.7386, 0.03125, 0.7386, 0.03125, 0.8914, 0.0625, 0.8914, 0.03125, 0.7386, 0.0, 0.7386, 0.0, 0.8914, 0.03125, 0.8914, 0.2812, 0.5, 0.3125, 0.5, 0.3438, 0.5, 0.375, 0.5, 0.4062, 0.5, 0.4375, 0.5, 0.4688, 0.5, 0.5, 0.5, 0.5312, 0.5, 0.5625, 0.5, 0.5938, 0.5, 0.625, 0.5, 0.6562, 0.5, 0.6875, 0.5, 0.8667, 0.2017, 0.6562, 0.8914, 0.625, 0.8914, 0.5938, 0.8914, 0.5625, 0.8914, 0.5312, 0.8914, 0.5, 0.8914, 0.4688, 0.8914, 0.4375, 0.8914, 0.4062, 0.8914, 0.3913, 1.0, 0.0, 0.0, 0.0, 0.0, 0.2812, 0.8914, 0.25, 0.8914, 0.2188, 0.8914, 0.1875, 0.8914, 0.1562, 0.8914, 0.125, 0.8914, 0.09375, 0.8914, 0.0625, 0.8914, 0.03125, 0.8914, 0.0, 0.8914, 0.9688, 0.8914, 0.9375, 0.8914, 0.8418, 0.4717, 0.9688, 0.5, 1.0, 0.5, 0.03125, 0.5, 0.0625, 0.5, 0.09375, 0.5, 0.125, 0.5, 0.1562, 0.5, 0.1875, 0.5, 0.2188, 0.5, 0.25, 0.5, 0.6493, 0.3393, 0.6493, 0.3393, 0.6336, 0.3202, 0.6336, 0.3202, 0.6219, 0.2983, 0.6336, 0.3202, 0.6336, 0.3202, 0.6219, 0.2983, 0.6147, 0.2254, 0.6123, 0.25, 0.6123, 0.25, 0.6147, 0.2254, 0.6147, 0.2746, 0.6123, 0.25, 0.6123, 0.25, 0.6147, 0.2746, 0.8088, 0.145, 0.8088, 0.145, 0.787, 0.1333, 0.787, 0.1333, 0.7633, 0.1261, 0.7633, 0.1261, 0.787, 0.1333, 0.787, 0.1333, 0.8625, 0.2254, 0.8625, 0.2254, 0.8649, 0.25, 0.8649, 0.25, 1.0, 0.995, 1.0, 0.5, 0.9688, 0.5, 0.9688, 0.995, 0.9688, 0.5, 0.9375, 0.5, 0.9375, 0.995, 0.9688, 0.995, 0.9375, 0.995, 0.9375, 0.5, 0.9062, 0.5, 0.9062, 0.995, 0.9062, 0.995, 0.9062, 0.5, 0.875, 0.5, 0.875, 0.995, 0.875, 0.995, 0.875, 0.5, 0.8438, 0.5, 0.8438, 0.995, 0.8438, 0.995, 0.8438, 0.5, 0.8125, 0.5, 0.8125, 0.995, 0.75, 0.995, 0.75, 0.5, 0.7188, 0.5, 0.7188, 0.995, 0.7188, 0.995, 0.7188, 0.5, 0.6875, 0.5, 0.6875, 0.995, 0.6875, 0.995, 0.6875, 0.5, 0.6562, 0.5, 0.6562, 0.995, 0.6562, 0.995, 0.6562, 0.5, 0.625, 0.5, 0.625, 0.995, 0.625, 0.995, 0.625, 0.5, 0.5938, 0.5, 0.5938, 0.995, 0.5938, 0.995, 0.5938, 0.5, 0.5625, 0.5, 0.5625, 0.995, 0.5625, 0.995, 0.5625, 0.5, 0.5312, 0.5, 0.5312, 0.995, 0.5312, 0.995, 0.5312, 0.5, 0.5, 0.5, 0.5, 0.995, 0.5, 0.995, 0.5, 0.5, 0.4688, 0.5, 0.4688, 0.995, 0.4688, 0.995, 0.4688, 0.5, 0.4375, 0.5, 0.4375, 0.995, 0.4375, 0.995, 0.4375, 0.5, 0.4062, 0.5, 0.4062, 0.995, 0.4062, 0.995, 0.4062, 0.5, 0.375, 0.5, 0.375, 0.995, 0.375, 0.995, 0.375, 0.5, 0.3438, 0.5, 0.3438, 0.995, 0.3438, 0.5, 0.3125, 0.5, 0.3125, 0.995, 0.3438, 0.995, 0.3125, 0.995, 0.3125, 0.5, 0.2812, 0.5, 0.2812, 0.995, 0.2812, 0.995, 0.2812, 0.5, 0.25, 0.5, 0.25, 0.995, 0.25, 0.995, 0.25, 0.5, 0.2188, 0.5, 0.2188, 0.995, 0.2188, 0.995, 0.2188, 0.5, 0.1875, 0.5, 0.1875, 0.995, 0.1875, 0.995, 0.1875, 0.5, 0.1562, 0.5, 0.1562, 0.995, 0.1562, 0.5, 0.125, 0.5, 0.125, 0.995, 0.1562, 0.995, 0.125, 0.995, 0.125, 0.5, 0.09375, 0.5, 0.09375, 0.995, 0.09375, 0.5, 0.0625, 0.5, 0.0625, 0.995, 0.09375, 0.995, 0.0625, 0.5, 0.03125, 0.5, 0.03125, 0.995, 0.0625, 0.995, 0.03125, 0.5, 0.0, 0.5, 0.0, 0.995, 0.03125, 0.995, 0.6167, 0.4496, 0.5803, 0.4197, 0.5504, 0.3833, 0.5283, 0.3418, 0.5146, 0.2968, 0.51, 0.25, 0.5146, 0.2032, 0.6147, 0.2254, 0.6123, 0.25, 0.6147, 0.2746, 0.6219, 0.2983, 0.6336, 0.3202, 0.6493, 0.3393, 0.6685, 0.355, 0.6903, 0.3667, 0.714, 0.3739, 0.7032, 0.4854, 0.6582, 0.4717, 0.6219, 0.2983, 0.6147, 0.2746, 0.6147, 0.2746, 0.6219, 0.2983, 0.8649, 0.25, 0.8649, 0.25, 0.8625, 0.2746, 0.8625, 0.2746, 0.8553, 0.2983, 0.8437, 0.3202, 0.8437, 0.3202, 0.8553, 0.2983, 0.9688, 0.9791, 0.9688, 0.5, 1.0, 0.5, 1.0, 0.9796, 0.9375, 0.9785, 0.9375, 0.5, 0.9688, 0.5, 0.9688, 0.9791, 0.9062, 0.9779, 0.9062, 0.5, 0.9375, 0.5, 0.9375, 0.9785, 0.875, 0.9773, 0.875, 0.5, 0.9062, 0.5, 0.9062, 0.9779, 0.8438, 0.9769, 0.8438, 0.5, 0.875, 0.5, 0.875, 0.9773, 0.8125, 0.9765, 0.8125, 0.5, 0.8438, 0.5, 0.8438, 0.9769, 0.7812, 0.9761, 0.7812, 0.5, 0.8125, 0.5, 0.8125, 0.9765, 0.75, 0.9759, 0.75, 0.5, 0.7812, 0.5, 0.7812, 0.9761, 0.7188, 0.9758, 0.7188, 0.5, 0.75, 0.5, 0.75, 0.9759, 0.6875, 0.5, 0.7188, 0.5, 0.7188, 0.9758, 0.6875, 0.9759, 0.6563, 0.976, 0.6562, 0.976, 0.6562, 0.5, 0.6875, 0.5, 0.6875, 0.9759, 0.625, 0.5, 0.6562, 0.5, 0.6562, 0.976, 0.625, 0.9763, 0.5938, 0.9766, 0.5938, 0.5, 0.625, 0.5, 0.625, 0.9763, 0.5625, 0.977, 0.5625, 0.5, 0.5938, 0.5, 0.5938, 0.9766, 0.5312, 0.9775, 0.5312, 0.5, 0.5625, 0.5, 0.5625, 0.977, 0.5, 0.9781, 0.5, 0.5, 0.5312, 0.5, 0.5312, 0.9775, 0.4688, 0.9787, 0.4688, 0.5, 0.5, 0.5, 0.5, 0.9781, 0.4375, 0.9793, 0.4375, 0.5, 0.4688, 0.5, 0.4688, 0.9787, 0.4062, 0.9799, 0.4062, 0.5, 0.4375, 0.5, 0.4375, 0.9793, 0.375, 0.9804, 0.375, 0.5, 0.4062, 0.5, 0.4062, 0.9799, 0.3438, 0.9809, 0.3438, 0.5, 0.375, 0.5, 0.375, 0.9804, 0.3125, 0.9813, 0.3125, 0.5, 0.3438, 0.5, 0.3375, 0.981, 0.2812, 0.9816, 0.2812, 0.5, 0.3125, 0.5, 0.3125, 0.9813, 0.25, 0.9818, 0.25, 0.5, 0.2812, 0.5, 0.2812, 0.9816, 0.2188, 0.9819, 0.2188, 0.5, 0.25, 0.5, 0.25, 0.9818, 0.1875, 0.5, 0.2188, 0.5, 0.2188, 0.9819, 0.1875, 0.9819, 0.1562, 0.5, 0.1875, 0.5, 0.1875, 0.9819, 0.1562, 0.9817, 0.125, 0.5, 0.1562, 0.5, 0.1562, 0.9817, 0.125, 0.9815, 0.09375, 0.9811, 0.09375, 0.5, 0.125, 0.5, 0.125, 0.9815, 0.0625, 0.9807, 0.0625, 0.5, 0.09375, 0.5, 0.09375, 0.9811, 0.8553, 0.2983, 0.8553, 0.2983, 0.8625, 0.2746, 0.8625, 0.2746, 0.8553, 0.2017, 0.8553, 0.2017, 0.8437, 0.1798, 0.8437, 0.1798, 0.03125, 0.9802, 0.03125, 0.5, 0.0625, 0.5, 0.0625, 0.9807, 0.0, 0.9796, 0.0, 0.5, 0.03125, 0.5, 0.03125, 0.9802, 0.714, 0.3739, 0.7032, 0.4854, 0.75, 0.49, 0.7968, 0.4854, 0.8418, 0.4717, 0.8833, 0.4496, 0.9197, 0.4197, 0.9496, 0.3833, 0.9717, 0.3418, 0.9854, 0.2968, 0.99, 0.25, 0.9854, 0.2032, 0.9717, 0.1582, 0.9496, 0.1167, 0.9197, 0.08029, 0.8833, 0.05045, 0.8418, 0.02827, 0.7968, 0.01461, 0.75, 0.01, 0.7032, 0.01461, 0.6582, 0.02827, 0.6167, 0.05045, 0.5803, 0.08029, 0.5504, 0.1167, 0.5283, 0.1582, 0.5146, 0.2032, 0.6147, 0.2254, 0.6219, 0.2017, 0.6336, 0.1798, 0.6493, 0.1607, 0.6685, 0.145, 0.6903, 0.1333, 0.714, 0.1261, 0.7386, 0.1237, 0.7633, 0.1261, 0.787, 0.1333, 0.8088, 0.145, 0.828, 0.1607, 0.8437, 0.1798, 0.8553, 0.2017, 0.8625, 0.2254, 0.8649, 0.25, 0.8625, 0.2746, 0.8553, 0.2983, 0.8437, 0.3202, 0.828, 0.3393, 0.8088, 0.355, 0.787, 0.3667, 0.7633, 0.3739, 0.7386, 0.3763, 0.6123, 0.25, 0.6147, 0.2254, 0.5146, 0.2032, 0.51, 0.25, 0.5146, 0.2968, 0.5283, 0.3418, 0.5504, 0.3833, 0.5803, 0.4197, 0.6167, 0.4496, 0.6582, 0.4717, 0.7032, 0.4854, 0.714, 0.3739, 0.6903, 0.3667, 0.6685, 0.355, 0.6493, 0.3393, 0.6336, 0.3202, 0.6219, 0.2983, 0.6147, 0.2746, 0.787, 0.3667, 0.8088, 0.355, 0.8088, 0.355, 0.787, 0.3667, 0.828, 0.3393, 0.828, 0.3393, 0.8088, 0.355, 0.8088, 0.355, 0.7386, 0.1237, 0.7386, 0.1237, 0.7633, 0.1261, 0.7633, 0.1261, 0.828, 0.1607, 0.8088, 0.145, 0.8088, 0.145, 0.828, 0.1607, 0.7633, 0.3739, 0.7633, 0.3739, 0.787, 0.3667, 0.787, 0.3667, 0.7386, 0.3763, 0.7633, 0.3739, 0.7633, 0.3739, 0.7386, 0.3763, 0.7386, 0.3763, 0.7386, 0.3763, 0.714, 0.3739, 0.714, 0.3739, 0.714, 0.3739, 0.6903, 0.3667, 0.6903, 0.3667, 0.714, 0.3739, 0.6685, 0.355, 0.6903, 0.3667, 0.6903, 0.3667, 0.6685, 0.355, 0.6685, 0.355, 0.6685, 0.355, 0.6493, 0.3393, 0.6493, 0.3393, 0.828, 0.3393, 0.828, 0.3393, 0.8437, 0.3202, 0.8437, 0.3202, 0.828, 0.1607, 0.8437, 0.1798, 0.8437, 0.1798, 0.828, 0.1607, 0.8625, 0.2254, 0.8553, 0.2017, 0.8553, 0.2017, 0.8625, 0.2254, 0.6147, 0.2254, 0.6147, 0.2254, 0.0, 0.0, 0.6219, 0.2017, 0.6336, 0.1798, 0.6336, 0.1798, 0.6219, 0.2017, 0.0, 0.0, 0.6336, 0.1798, 0.6493, 0.1607, 0.6493, 0.1607, 0.6336, 0.1798, 0.6685, 0.145, 0.6493, 0.1607, 0.6493, 0.1607, 0.6685, 0.145, 0.6685, 0.145, 0.6903, 0.1333, 0.6903, 0.1333, 0.6685, 0.145, 0.714, 0.1261, 0.714, 0.1261, 0.6903, 0.1333, 0.6903, 0.1333, 0.714, 0.1261, 0.714, 0.1261, 0.7386, 0.1237, 0.7386, 0.1237, 0.8125, 0.995, 0.8125, 0.5, 0.0, 0.0, 0.0, 0.0, 0.75, 0.995, 0.0, 0.0, 0.0, 0.0, 0.75, 0.5, 0.8125, 0.5, 0.8438, 0.5, 0.875, 0.5, 0.9062, 0.5, 0.9375, 0.5, 0.9688, 0.5, 1.0, 0.5, 0.03125, 0.5, 0.714, 0.3739, 0.7386, 0.3763, 0.7633, 0.3739, 0.787, 0.3667, 0.8088, 0.355, 0.828, 0.3393, 0.8437, 0.3202, 0.8553, 0.2983, 0.8625, 0.2746, 0.8649, 0.25, 0.8625, 0.2254, 0.8553, 0.2017, 0.8437, 0.1798, 0.828, 0.1607, 0.8088, 0.145, 0.787, 0.1333, 0.7633, 0.1261, 0.7386, 0.1237, 0.714, 0.1261, 0.6903, 0.1333, 0.6685, 0.145, 0.6493, 0.1607, 0.6336, 0.1798, 0.0, 0.0, 0.6147, 0.2254, 0.5146, 0.2032, 0.3125, 0.5, 0.3438, 0.5, 0.375, 0.5, 0.4062, 0.5, 0.4375, 0.5, 0.4688, 0.5, 0.5, 0.5, 0.5312, 0.5, 0.5625, 0.5, 0.5938, 0.5, 0.625, 0.5, 0.6562, 0.5, 0.6875, 0.5, 0.7188, 0.5, 0.75, 0.5, 0.0, 0.0, 0.4375, 0.995, 0.0, 0.0, 0.0, 0.0, 0.75, 0.995, 0.7188, 0.995, 0.6875, 0.995, 0.6562, 0.995, 0.625, 0.995, 0.5938, 0.995, 0.5625, 0.995, 0.5312, 0.995, 0.5, 0.995, 0.4688, 0.995, 0.1232, 0.9454, 0.2379, 0.4463, 0.2379, 0.4463, 0.1232, 0.9454, 0.0, 0.0, 0.75, 0.995, 0.0, 0.0, 0.0, 0.0, 0.0625, 0.995, 0.03125, 0.995, 0.0, 0.995, 0.9688, 0.995, 0.9375, 0.995, 0.9062, 0.995, 0.875, 0.995, 0.8438, 0.995, 0.8125, 0.995, 0.1723, 0.9954, 0.2874, 0.5391, 0.2379, 0.4463, 0.1232, 0.9454, 0.3347, 0.8881, 0.375, 0.995, 0.3438, 0.995, 0.3125, 0.995, 0.2812, 0.995, 0.25, 0.995, 0.2188, 0.995, 0.1875, 0.995, 0.1562, 0.995, 0.125, 0.995, 0.09375, 0.995, 0.0625, 0.995, 0.1548, 0.9684, 0.0625, 0.995, 0.0, 0.0, 0.7188, 0.9967, 0.6875, 0.9967, 0.6562, 0.9967, 0.625, 0.9967, 0.5938, 0.9967, 0.5625, 0.9967, 0.5312, 0.9967, 0.5312, 0.9967, 0.75, 0.9967, 0.7188, 0.9967, 0.0, 0.0, 0.0, 0.0, 0.9363, 0.9967, 0.9062, 0.9967, 0.875, 0.9967, 0.8438, 0.9967, 0.8125, 0.9967, 0.7812, 0.9967, 0.1562, 0.9817, 0.1875, 0.9819, 0.0, 0.0, 0.0, 0.0, 0.75, 0.9759, 0.7812, 0.9761, 0.8125, 0.9765, 0.8438, 0.9769, 0.875, 0.9773, 0.9062, 0.9779, 0.9375, 0.9785, 0.9688, 0.9791, 0.0, 0.9796, 0.03125, 0.9802, 0.0625, 0.9807, 0.09375, 0.9811, 0.125, 0.9815, 0.0, 0.0, 0.0, 0.0, 0.0, 0.0, 0.0, 0.0, 0.2239, 0.4463, 0.7842, 0.9072, 0.7842, 0.9072, 0.2239, 0.4463, 0.0, 0.0, 0.0, 0.0, 0.0, 0.0, 0.0, 0.0, 0.0, 0.0, 0.0, 0.0, 0.0, 0.0, 0.0, 0.0, 0.0, 0.0, 0.0, 0.0, 0.0, 0.0, 0.0, 0.0, 0.0, 0.0, 0.0, 0.0, 0.0, 0.0, 0.0, 0.0, 0.0, 0.0, 0.0, 0.0, 0.0, 0.0, 0.0, 0.0, 0.0, 0.0, 0.0, 0.0, 0.0, 0.0, 0.0, 0.0, 0.0, 0.0, 0.0, 0.0, 0.0, 0.0, 0.25, 0.9967, 0.2188, 0.9967, 0.0, 0.0, 0.125, 0.995, 0.09375, 0.995, 0.0625, 0.995, 0.03125, 0.995, 0.0, 0.995, 0.9688, 0.995, 0.9375, 0.995, 0.8045, 0.9954, 0.3438, 0.9967, 0.3125, 0.9967, 0.2812, 0.9967, 0.09375, 0.9967, 0.06367, 0.9967, 0.0, 0.0, 0.0, 0.0, 0.2188, 0.9967, 0.1875, 0.9967, 0.1562, 0.9967, 0.125, 0.9967, 0.0, 0.0, 0.0, 0.0, 0.0, 0.0, 0.0, 0.0, 0.0, 0.0, 0.0, 0.0, 0.0, 0.0, 0.0, 0.0, 0.0, 0.0, 0.0, 0.0, 0.0, 0.0, 0.0, 0.0, 0.4688, 0.9787, 0.5, 0.9781, 0.3755, 0.7346, 0.0, 0.0, 0.1875, 0.9819, 0.2188, 0.9819, 0.25, 0.9818, 0.2812, 0.9816, 0.3125, 0.9813, 0.3375, 0.981, 0.375, 0.9804, 0.4062, 0.9799, 0.4375, 0.9793, 0.1875, 0.9819, 0.0, 0.0, 0.0, 0.0, 0.0, 0.0, 0.0, 0.0, 0.0, 0.0, 0.0, 0.0, 0.0, 0.0, 0.0, 0.0, 0.0, 0.0, 0.0, 0.0, 0.3755, 0.7346, 0.3755, 0.7346, 0.0, 0.0, 0.7188, 0.9758, 0.75, 0.9759, 0.0, 0.0, 0.0, 0.0, 0.3755, 0.7346, 0.5, 0.9781, 0.5312, 0.9775, 0.5625, 0.977, 0.5938, 0.9766, 0.625, 0.9763, 0.6562, 0.976, 0.6875, 0.9759, 0.0, 0.0, 0.0, 0.0, 0.0, 0.0, 0.0, 0.0, 0.0, 0.0, 0.0, 0.0, 0.0, 0.0, 0.0, 0.0, 0.0, 0.0, 0.0, 0.0, 0.2239, 0.4463, 0.7842, 0.9072, 0.7842, 0.9072, 0.2239, 0.4463, 0.1084, 0.216, 0.0, 0.0, 0.0, 0.0, 0.1232, 0.9454, 0.2379, 0.4463, 0.2379, 0.4463, 0.1232, 0.9454, 0.267, 0.7083, 0.1151, 0.216, 0.0, 0.0, 0.0, 0.0, 0.0, 0.0, 0.0, 0.0, 0.0, 0.0, 0.2239, 0.4463, 0.7842, 0.9072, 0.7842, 0.9072, 0.2239, 0.4463, 0.1232, 0.9454, 0.2379, 0.4463, 0.2379, 0.4463, 0.1232, 0.9454, 0.0, 0.0, 0.0, 0.0, 0.0, 0.0, 0.0, 0.0, 0.0, 0.0, 0.0, 0.0, 0.0, 0.0, 0.0, 0.0, 0.8045, 0.9954, 0.2705, 0.5391, 0.5, 0.9967, 0.4688, 0.9967, 0.4375, 0.9967, 0.4062, 0.9967, 0.375, 0.9967, 0.3438, 0.9967, 0.2874, 0.5391, 0.1723, 0.9954, 0.5312, 0.9967, 0.0, 0.0, 0.0, 0.0, 0.0, 0.0, 0.0, 0.0, 0.0, 0.0, 0.0, 0.0, 0.0, 0.0, 0.0, 0.0, 1.0, 0.9964, 1.0, 0.5, 0.9688, 0.5, 0.9688, 0.9964, 0.9688, 0.9964, 0.9688, 0.5, 0.9375, 0.5, 0.9375, 0.9964, 0.9375, 0.9964, 0.9375, 0.5, 0.9062, 0.5, 0.9062, 0.9963, 0.9062, 0.5, 0.875, 0.5, 0.875, 0.9962, 0.9062, 0.9963, 0.875, 0.9962, 0.875, 0.5, 0.8438, 0.5, 0.8438, 0.9961, 0.8438, 0.9961, 0.8438, 0.5, 0.8125, 0.5, 0.8125, 0.996, 0.8125, 0.996, 0.8125, 0.5, 0.7812, 0.5, 0.7812, 0.9959, 0.7812, 0.9959, 0.7812, 0.5, 0.75, 0.5, 0.75, 0.9958, 0.75, 0.9958, 0.75, 0.5, 0.7188, 0.5, 0.7188, 0.9957, 0.7188, 0.9957, 0.7188, 0.5, 0.6875, 0.5, 0.6875, 0.9956, 0.6875, 0.9956, 0.6875, 0.5, 0.6562, 0.5, 0.6562, 0.9955, 0.6562, 0.9955, 0.6562, 0.5, 0.625, 0.5, 0.625, 0.9954, 0.625, 0.9954, 0.625, 0.5, 0.5938, 0.5, 0.5938, 0.9953, 0.5938, 0.9953, 0.5938, 0.5, 0.5625, 0.5, 0.5625, 0.9952, 0.5625, 0.9952, 0.5625, 0.5, 0.5312, 0.5, 0.5312, 0.9952, 0.5312, 0.9952, 0.5312, 0.5, 0.5, 0.5, 0.5, 0.9952, 0.5, 0.9952, 0.5, 0.5, 0.4688, 0.5, 0.4688, 0.9952, 0.4688, 0.9952, 0.4688, 0.5, 0.4375, 0.5, 0.4375, 0.9952, 0.4375, 0.9952, 0.4375, 0.5, 0.4062, 0.5, 0.4062, 0.9953, 0.4062, 0.9953, 0.4062, 0.5, 0.375, 0.5, 0.375, 0.9954, 0.375, 0.9954, 0.375, 0.5, 0.3438, 0.5, 0.3438, 0.9954, 0.3438, 0.9954, 0.3438, 0.5, 0.3125, 0.5, 0.3125, 0.9955, 0.3125, 0.9955, 0.3125, 0.5, 0.2812, 0.5, 0.2812, 0.9957, 0.2812, 0.9957, 0.2812, 0.5, 0.25, 0.5, 0.25, 0.9958, 0.25, 0.9958, 0.25, 0.5, 0.2188, 0.5, 0.2188, 0.9959, 0.2188, 0.9959, 0.2188, 0.5, 0.1875, 0.5, 0.1875, 0.996, 0.1875, 0.996, 0.1875, 0.5, 0.1562, 0.5, 0.1562, 0.9961, 0.1562, 0.9961, 0.1562, 0.5, 0.125, 0.5, 0.125, 0.9962, 0.125, 0.5, 0.09375, 0.5, 0.09375, 0.9963, 0.125, 0.9962, 0.09375, 0.5, 0.0625, 0.5, 0.0625, 0.9963, 0.09335, 0.9963, 0.09375, 0.9963, 0.0625, 0.9963, 0.0625, 0.5, 0.03125, 0.5, 0.03125, 0.9964, 0.03125, 0.9964, 0.03125, 0.5, 0.0, 0.5, 0.0, 0.9964, 0.5283, 0.1582, 0.5504, 0.1167, 0.5803, 0.08029, 0.6167, 0.05045, 0.6582, 0.02827, 0.7032, 0.01461, 0.75, 0.01, 0.7968, 0.01461, 0.776, 0.1115, 0.7497, 0.1088, 0.7233, 0.1112, 0.698, 0.1188, 0.6746, 0.1312, 0.6541, 0.1479, 0.6372, 0.1682, 0.6246, 0.1915, 0.6168, 0.2168, 0.5146, 0.2032, 0.5283, 0.3418, 0.5146, 0.2968, 0.51, 0.25, 0.5146, 0.2032, 0.6168, 0.2168, 0.6142, 0.2436, 0.6166, 0.2695, 0.6242, 0.2948, 0.6365, 0.3182, 0.6532, 0.3387, 0.6736, 0.3556, 0.6969, 0.3682, 0.7222, 0.3759, 0.7494, 0.3787, 0.7748, 0.3762, 0.8002, 0.3686, 0.8235, 0.3562, 0.8441, 0.3395, 0.8609, 0.3192, 0.8735, 0.2959, 0.8813, 0.2706, 0.8839, 0.245, 0.8833, 0.2365, 0.8815, 0.218, 0.874, 0.1926, 0.8616, 0.1692, 0.8449, 0.1487, 0.8245, 0.1318, 0.8013, 0.1193, 0.776, 0.1115, 0.7968, 0.01461, 0.8418, 0.02827, 0.8833, 0.05045, 0.9197, 0.08029, 0.9496, 0.1167, 0.9717, 0.1582, 0.9854, 0.2032, 0.99, 0.25, 0.9854, 0.2968, 0.9717, 0.3418, 0.9496, 0.3833, 0.9197, 0.4197, 0.8833, 0.4496, 0.8418, 0.4717, 0.7968, 0.4854, 0.75, 0.49, 0.7032, 0.4854, 0.6582, 0.4717, 0.6167, 0.4496, 0.5803, 0.4197, 0.5504, 0.3833, 1.0, 0.997, 1.0, 0.5, 0.9688, 0.5, 0.9688, 0.9971, 0.9688, 0.9971, 0.9688, 0.5, 0.9375, 0.5, 0.9375, 0.9971, 0.9375, 0.9971, 0.9375, 0.5, 0.9062, 0.5, 0.908, 0.997, 0.9062, 0.997, 0.9062, 0.5, 0.875, 0.5, 0.875, 0.9969, 0.875, 0.9969, 0.875, 0.5, 0.8438, 0.5, 0.8438, 0.9968, 0.8438, 0.9968, 0.8438, 0.5, 0.8125, 0.5, 0.8125, 0.9967, 0.8125, 0.9967, 0.8125, 0.5, 0.7812, 0.5, 0.7812, 0.9965, 0.7812, 0.9965, 0.7812, 0.5, 0.75, 0.5, 0.75, 0.9963, 0.75, 0.9963, 0.75, 0.5, 0.7188, 0.5, 0.7188, 0.9961, 0.7188, 0.9961, 0.7188, 0.5, 0.6875, 0.5, 0.6875, 0.996, 0.6875, 0.996, 0.6875, 0.5, 0.6562, 0.5, 0.6562, 0.9958, 0.6562, 0.9958, 0.6562, 0.5, 0.625, 0.5, 0.625, 0.9956, 0.625, 0.9956, 0.625, 0.5, 0.5938, 0.5, 0.5948, 0.9955, 0.5938, 0.9955, 0.5938, 0.5, 0.5625, 0.5, 0.5625, 0.9953, 0.5625, 0.9953, 0.5625, 0.5, 0.5312, 0.5, 0.5312, 0.9952, 0.5312, 0.9952, 0.5312, 0.5, 0.5, 0.5, 0.5, 0.9952, 0.5, 0.9952, 0.5, 0.5, 0.4688, 0.5, 0.4688, 0.9952, 0.4688, 0.9952, 0.4688, 0.5, 0.4375, 0.5, 0.4375, 0.9953, 0.4375, 0.9953, 0.4375, 0.5, 0.4062, 0.5, 0.4062, 0.9953, 0.4062, 0.9953, 0.4062, 0.5, 0.375, 0.5, 0.375, 0.9954, 0.375, 0.9954, 0.375, 0.5, 0.3438, 0.5, 0.3438, 0.9955, 0.3438, 0.9955, 0.3438, 0.5, 0.3125, 0.5, 0.3125, 0.9956, 0.3125, 0.9956, 0.3125, 0.5, 0.2812, 0.5, 0.2979, 0.9956, 0.2812, 0.9957, 0.2812, 0.5, 0.25, 0.5, 0.25, 0.9959, 0.25, 0.9959, 0.25, 0.5, 0.2188, 0.5, 0.2188, 0.9961, 0.2188, 0.9961, 0.2188, 0.5, 0.1875, 0.5, 0.1875, 0.9963, 0.1875, 0.9963, 0.1875, 0.5, 0.1562, 0.5, 0.1562, 0.9965, 0.1562, 0.9965, 0.1562, 0.5, 0.125, 0.5, 0.125, 0.9966, 0.125, 0.9966, 0.125, 0.5, 0.09375, 0.5, 0.09375, 0.9968, 0.09375, 0.9968, 0.09375, 0.5, 0.0625, 0.5, 0.0625, 0.9969, 0.0625, 0.9969, 0.0625, 0.5, 0.03125, 0.5, 0.03125, 0.997, 0.03125, 0.997, 0.03125, 0.5, 0.0, 0.5, 0.0, 0.997, 0.8833, 0.05045, 0.9197, 0.08029, 0.9496, 0.1167, 0.9717, 0.1582, 0.9854, 0.2032, 0.99, 0.25, 0.9854, 0.2968, 0.9717, 0.3418, 0.9496, 0.3833, 0.9197, 0.4197, 0.8833, 0.4496, 0.8418, 0.4717, 0.7968, 0.4854, 0.75, 0.49, 0.7032, 0.4854, 0.6582, 0.4717, 0.6167, 0.4496, 0.5803, 0.4197, 0.5504, 0.3833, 0.5283, 0.3418, 0.5146, 0.2968, 0.51, 0.25, 0.5146, 0.2032, 0.6168, 0.2168, 0.6142, 0.2442, 0.6166, 0.2695, 0.6242, 0.2948, 0.6365, 0.3182, 0.6532, 0.3387, 0.6736, 0.3556, 0.6969, 0.3682, 0.7222, 0.3759, 0.7494, 0.3787, 0.7748, 0.3762, 0.8002, 0.3686, 0.8235, 0.3562, 0.8441, 0.3395, 0.8609, 0.3192, 0.8735, 0.2959, 0.8813, 0.2706, 0.884, 0.2447, 0.8815, 0.218, 0.874, 0.1926, 0.8616, 0.1692, 0.8449, 0.1487, 0.8245, 0.1318, 0.8013, 0.1193, 0.776, 0.1115, 0.7968, 0.01461, 0.8418, 0.02827, 0.7968, 0.01461, 0.776, 0.1115, 0.7497, 0.1088, 0.7233, 0.1112, 0.698, 0.1188, 0.6746, 0.1312, 0.6541, 0.1479, 0.6372, 0.1682, 0.6246, 0.1915, 0.6168, 0.2168, 0.5146, 0.2032, 0.5283, 0.1582, 0.5504, 0.1167, 0.5803, 0.08029, 0.6167, 0.05045, 0.6582, 0.02827, 0.7032, 0.01461, 0.75, 0.01, 0.4375, 0.9952, 0.4062, 0.9953, 0.0, 0.0, 0.0, 0.0, 0.0, 0.0, 0.4688, 0.9952, 0.4375, 0.9953, 0.4062, 0.9953, 0.375, 0.9954, 0.3438, 0.9955, 0.3125, 0.9956, 0.2979, 0.9956, 0.25, 0.9959, 0.75, 0.9958, 0.7188, 0.9957, 0.6875, 0.9956, 0.6562, 0.9955, 0.625, 0.9954, 0.5938, 0.9953, 0.5625, 0.9952, 0.5312, 0.9952, 0.5, 0.9952, 0.4688, 0.9952])
me_long_finger_print.update()

# ---- objects
ob_light = bpy.data.objects.new('Light', light_light)
ob_camera = bpy.data.objects.new('Camera', cam_camera)
ob_long_finger_print = bpy.data.objects.new('long_finger_print', me_long_finger_print)

# ---- transforms, parenting, visibility, modifiers, constraints
ob_light.location = (4.076, 1.005, 5.904)
ob_light.rotation_euler = (0.6503, 0.05522, 1.866)
ob_light.lock_rotations_4d = False
ob_light.empty_display_type = 'ARROWS'
ob_light.color = (0.0, 0.0, 0.0, 0.0)
ob_light.lineart.crease_threshold = 0.0
ob_camera.location = (7.359, -6.926, 4.958)
ob_camera.rotation_euler = (1.109, -0.0, 0.8149)
ob_camera.lock_rotations_4d = False
ob_camera.empty_display_type = 'ARROWS'
ob_camera.color = (0.0, 0.0, 0.0, 0.0)
ob_camera.display_type = 'WIRE'
ob_camera.lineart.crease_threshold = 0.0
ob_long_finger_print.location = (0.0, 0.0, 0.0)
ob_long_finger_print.scale = (0.1, 0.1, 0.1)

# ---- collection membership
col_collection.objects.link(ob_light)
col_collection.objects.link(ob_camera)
col_collection.objects.link(ob_long_finger_print)

# ---- scene / render settings (as saved in the file)
scene.camera = ob_camera
scene.frame_start = 1; scene.frame_end = 250; scene.frame_set(1)
scene.render.engine = 'BLENDER_EEVEE_NEXT'
scene.cycles.sampling_pattern = 'TABULATED_SOBOL'
scene.view_settings.view_transform = 'Filmic'
bpy.context.view_layer.update()
